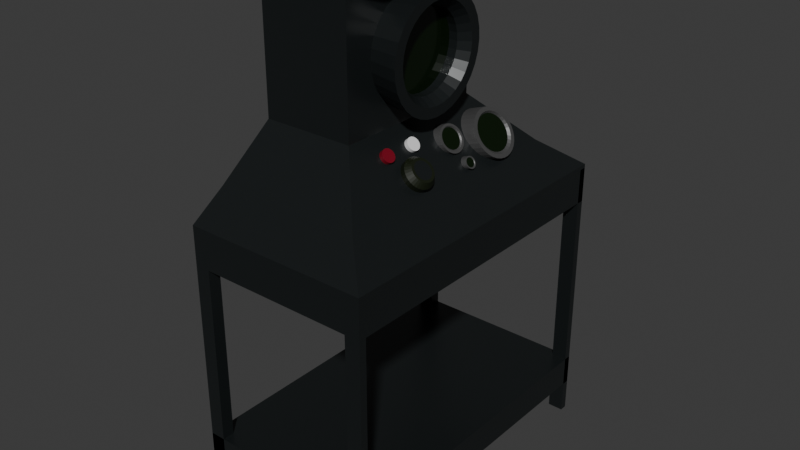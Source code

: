 # Source: monitor.blend  (saved by Blender 4.5.88; exported with 4.5.12 LTS)
import bpy
from mathutils import Matrix  # noqa: F401  (used for matrix-valued properties, if any)

bpy.ops.wm.read_factory_settings(use_empty=True)
scene = bpy.context.scene
scene.name = 'Scene'

# ---- collections
col_collection = bpy.data.collections.new('Collection'); scene.collection.children.link(col_collection)

# ---- materials (node trees are filled in below, after node groups)
mat_cabniet = bpy.data.materials.new('cabniet')
mat_material_004 = bpy.data.materials.new('Material.004')
mat_button = bpy.data.materials.new('button')
mat_white_again = bpy.data.materials.new('white again')
mat_black_screen = bpy.data.materials.new('black screen')
mat_material = bpy.data.materials.new('Material')
mat_grey = bpy.data.materials.new('grey')

# ---- material node trees
mat_cabniet.use_nodes = True; mat_cabniet.node_tree.nodes.clear()
_N = mat_cabniet.node_tree.nodes; _L = mat_cabniet.node_tree.links
n0 = _N.new('ShaderNodeBsdfPrincipled'); n0.name = 'Principled BSDF'; n0.location = (-200, 100)
n0.inputs[0].default_value = (0.01205, 0.0149, 0.01545, 1.0)
n0.inputs[1].default_value = 0.1759
n0.inputs[2].default_value = 0.3333
n1 = _N.new('ShaderNodeOutputMaterial'); n1.name = 'Material Output'; n1.location = (200, 100)
_L.new(n0.outputs[0], n1.inputs[0])
n1.is_active_output = True
mat_material_004.use_nodes = True; mat_material_004.node_tree.nodes.clear()
_N = mat_material_004.node_tree.nodes; _L = mat_material_004.node_tree.links
n0 = _N.new('ShaderNodeBsdfPrincipled'); n0.name = 'Principled BSDF'; n0.location = (-200, 100)
n0.inputs[0].default_value = (0.04653, 0.06992, 0.07652, 1.0)
n1 = _N.new('ShaderNodeOutputMaterial'); n1.name = 'Material Output'; n1.location = (200, 100)
_L.new(n0.outputs[0], n1.inputs[0])
n1.is_active_output = True
mat_button.use_nodes = True; mat_button.node_tree.nodes.clear()
_N = mat_button.node_tree.nodes; _L = mat_button.node_tree.links
n0 = _N.new('ShaderNodeBsdfPrincipled'); n0.name = 'Principled BSDF'; n0.location = (-200, 100)
n0.inputs[0].default_value = (0.1808, 0.0, 0.01111, 1.0)
n1 = _N.new('ShaderNodeOutputMaterial'); n1.name = 'Material Output'; n1.location = (200, 100)
_L.new(n0.outputs[0], n1.inputs[0])
n1.is_active_output = True
mat_white_again.use_nodes = True; mat_white_again.node_tree.nodes.clear()
_N = mat_white_again.node_tree.nodes; _L = mat_white_again.node_tree.links
n0 = _N.new('ShaderNodeBsdfPrincipled'); n0.name = 'Principled BSDF'; n0.location = (-200, 100)
n1 = _N.new('ShaderNodeOutputMaterial'); n1.name = 'Material Output'; n1.location = (200, 100)
_L.new(n0.outputs[0], n1.inputs[0])
n1.is_active_output = True
mat_black_screen.use_nodes = True; mat_black_screen.node_tree.nodes.clear()
_N = mat_black_screen.node_tree.nodes; _L = mat_black_screen.node_tree.links
n0 = _N.new('ShaderNodeBsdfPrincipled'); n0.name = 'Principled BSDF'; n0.location = (-200, 100)
n0.inputs[0].default_value = (0.004663, 0.01261, 0.003023, 1.0)
n0.inputs[1].default_value = 0.2315
n0.inputs[2].default_value = 0.09259
n1 = _N.new('ShaderNodeOutputMaterial'); n1.name = 'Material Output'; n1.location = (200, 100)
_L.new(n0.outputs[0], n1.inputs[0])
n1.is_active_output = True
mat_material.use_nodes = True; mat_material.node_tree.nodes.clear()
_N = mat_material.node_tree.nodes; _L = mat_material.node_tree.links
n0 = _N.new('ShaderNodeBsdfPrincipled'); n0.name = 'Principled BSDF'; n0.location = (-200, 100)
n0.inputs[0].default_value = (0.006373, 0.0101, 0.002304, 1.0)
n1 = _N.new('ShaderNodeOutputMaterial'); n1.name = 'Material Output'; n1.location = (200, 100)
_L.new(n0.outputs[0], n1.inputs[0])
n1.is_active_output = True
mat_grey.use_nodes = True; mat_grey.node_tree.nodes.clear()
_N = mat_grey.node_tree.nodes; _L = mat_grey.node_tree.links
n0 = _N.new('ShaderNodeBsdfPrincipled'); n0.name = 'Principled BSDF'; n0.location = (-200, 100)
n0.inputs[0].default_value = (0.1489, 0.1489, 0.1489, 1.0)
n0.inputs[1].default_value = 0.6944
n1 = _N.new('ShaderNodeOutputMaterial'); n1.name = 'Material Output'; n1.location = (200, 100)
_L.new(n0.outputs[0], n1.inputs[0])
n1.is_active_output = True

# ---- world
world_world = bpy.data.worlds.new('World'); scene.world = world_world
world_world.use_nodes = True; world_world.node_tree.nodes.clear()
_N = world_world.node_tree.nodes; _L = world_world.node_tree.links
n0 = _N.new('ShaderNodeOutputWorld'); n0.name = 'World Output'; n0.location = (200, 100)
n1 = _N.new('ShaderNodeBackground'); n1.name = 'Background'; n1.location = (-200, 100)
n1.inputs[0].default_value = (0.05088, 0.05088, 0.05088, 1.0)
_L.new(n1.outputs[0], n0.inputs[0])
n0.is_active_output = True
world_world.color = (0.05088, 0.05088, 0.05088)
world_world.sun_shadow_jitter_overblur = 0.0

# ---- meshes
me_cube_001 = bpy.data.meshes.new('Cube.001')
me_cube_001.from_pydata([(-0.9633, -0.7919, 0.1774), (-1.0, -1.0, 1.0), (-0.9633, 0.7919, 0.1774), (-1.0, 1.0, 1.939), (1.0, 1.0, 1.939), (0.7023, 0.6571, 0.331), (0.7023, -0.6571, 0.331), (1.0, -1.0, 1.0), (0.835, -1.0, 1.939), (1.0, -0.9542, 1.939), (0.8344, -0.9545, 1.939), (1.0, -0.9542, 8.5), (1.0, -1.0, 8.5), (0.835, -1.0, 8.5), (0.8344, -0.9545, 7.19), (-0.836, -1.0, 1.939), (-1.0, -0.9225, 1.939), (-0.8377, -0.9229, 1.939), (-0.836, -1.0, 8.509), (-1.0, -1.0, 8.509), (-1.0, -0.9225, 8.509), (-0.8377, -0.9229, 7.131), (-1.0, 0.9229, 1.0), (-0.836, 0.9229, 1.0), (-1.0, 1.0, 1.0), (-0.8377, 0.9999, 1.0), (-0.836, 0.9229, 7.131), (-1.0, 0.9229, 8.496), (-1.0, 1.0, 8.496), (-0.8377, 0.9999, 8.496), (1.0, 0.9541, 1.0), (0.835, 0.9541, 1.0), (1.0, 0.9999, 1.0), (0.8344, 0.9996, 1.0), (1.0, 0.9999, 8.5), (1.0, 0.9541, 8.5), (0.835, 0.9541, 8.5), (0.8344, 0.9996, 7.19), (-1.0, -1.0, 7.607), (-1.0, -1.0, 6.785), (-1.0, 1.0, 7.607), (-1.0, 1.0, 6.785), (1.0, -1.0, 7.607), (1.0, -1.0, 6.785), (1.0, 1.0, 7.607), (1.0, 1.0, 6.785), (-1.0, 1.0, 0.8897), (-1.0, -1.0, 0.8897), (0.9182, 0.7754, 0.7361), (0.9182, -0.7754, 0.7361), (-0.8579, 0.4936, -1.14), (-0.8579, -0.4936, -1.14), (0.1292, 0.4936, -1.14), (0.1292, -0.4936, -1.14), (-0.8579, 0.4936, -1.14), (-0.8579, -0.4936, -1.14), (0.1292, 0.4936, -1.14), (0.1292, -0.4936, -1.14), (-0.3851, 0.379, -4.973), (-0.3851, -0.4113, -4.973), (0.4053, 0.379, -4.973), (0.4053, -0.4113, -4.973), (-0.8579, 0.4936, -4.477), (-0.8579, -0.4936, -4.477), (0.1292, 0.4936, -4.477), (0.1292, -0.4936, -4.477), (-0.4857, -0.001734, -1.734), (0.4314, -0.004486, -1.623), (-0.4859, -0.05383, -1.76), (0.4312, -0.0597, -1.65), (-0.4858, -0.1038, -1.829), (0.4312, -0.1126, -1.723), (-0.4854, -0.1497, -1.939), (0.4317, -0.1613, -1.84), (-0.4847, -0.1897, -2.087), (0.4324, -0.2037, -1.996), (-0.4837, -0.2224, -2.265), (0.4335, -0.2384, -2.186), (-0.4825, -0.2465, -2.468), (0.4348, -0.2639, -2.401), (-0.4811, -0.261, -2.688), (0.4363, -0.2793, -2.633), (-0.4795, -0.2655, -2.915), (0.438, -0.284, -2.875), (-0.4779, -0.2596, -3.142), (0.4397, -0.2778, -3.115), (-0.4762, -0.2437, -3.36), (0.4415, -0.2609, -3.346), (-0.4746, -0.2184, -3.56), (0.4432, -0.2341, -3.558), (-0.4731, -0.1845, -3.734), (0.4448, -0.1982, -3.743), (-0.4718, -0.1436, -3.877), (0.4462, -0.1548, -3.894), (-0.4706, -0.097, -3.982), (0.4474, -0.1054, -4.005), (-0.4698, -0.04662, -4.045), (0.4483, -0.05206, -4.072), (-0.4692, 0.005615, -4.064), (0.4489, 0.003302, -4.092), (-0.469, 0.05771, -4.039), (0.4491, 0.05851, -4.065), (-0.4691, 0.1077, -3.969), (0.449, 0.1115, -3.992), (-0.4695, 0.1536, -3.859), (0.4486, 0.1601, -3.875), (-0.4702, 0.1936, -3.712), (0.4479, 0.2025, -3.718), (-0.4712, 0.2263, -3.533), (0.4468, 0.2372, -3.529), (-0.4724, 0.2504, -3.33), (0.4455, 0.2627, -3.314), (-0.4738, 0.2649, -3.111), (0.444, 0.2781, -3.082), (-0.4754, 0.2693, -2.883), (0.4423, 0.2828, -2.84), (-0.477, 0.2635, -2.656), (0.4406, 0.2766, -2.6), (-0.4787, 0.2476, -2.438), (0.4388, 0.2597, -2.369), (-0.4803, 0.2222, -2.238), (0.4371, 0.2329, -2.157), (-0.4818, 0.1884, -2.064), (0.4355, 0.197, -1.972), (-0.4832, 0.1474, -1.921), (0.4341, 0.1536, -1.821), (-0.4843, 0.1009, -1.817), (0.4329, 0.1043, -1.71), (-0.4851, 0.0505, -1.753), (0.432, 0.05087, -1.643), (0.4292, -0.07284, -1.381), (0.4295, -0.005352, -1.348), (0.4293, -0.1376, -1.471), (0.4298, -0.197, -1.614), (0.4307, -0.2489, -1.805), (0.432, -0.2913, -2.036), (0.4336, -0.3225, -2.299), (0.4354, -0.3413, -2.583), (0.4375, -0.347, -2.878), (0.4396, -0.3394, -3.172), (0.4418, -0.3188, -3.454), (0.4438, -0.286, -3.713), (0.4458, -0.2422, -3.939), (0.4475, -0.1891, -4.124), (0.449, -0.1288, -4.26), (0.4501, -0.06351, -4.342), (0.4508, 0.004169, -4.367), (0.4511, 0.07166, -4.334), (0.451, 0.1364, -4.244), (0.4505, 0.1958, -4.101), (0.4496, 0.2477, -3.91), (0.4483, 0.2901, -3.679), (0.4467, 0.3213, -3.416), (0.4448, 0.3401, -3.131), (0.4428, 0.3458, -2.837), (0.4407, 0.3382, -2.543), (0.4385, 0.3176, -2.261), (0.4364, 0.2848, -2.002), (0.4345, 0.241, -1.775), (0.4328, 0.1879, -1.591), (0.4313, 0.1276, -1.455), (0.4302, 0.06232, -1.373), (0.3236, -0.05018, -1.844), (0.3238, -0.003859, -1.822), (0.3236, -0.0946, -1.906), (0.324, -0.1354, -2.004), (0.3246, -0.171, -2.135), (0.3255, -0.2001, -2.294), (0.3266, -0.2215, -2.474), (0.3279, -0.2344, -2.669), (0.3293, -0.2384, -2.872), (0.3307, -0.2332, -3.074), (0.3322, -0.219, -3.267), (0.3336, -0.1965, -3.445), (0.335, -0.1664, -3.6), (0.3362, -0.13, -3.727), (0.3372, -0.08857, -3.82), (0.3379, -0.04377, -3.876), (0.3384, 0.002676, -3.893), (0.3386, 0.049, -3.871), (0.3386, 0.09342, -3.809), (0.3382, 0.1342, -3.711), (0.3376, 0.1699, -3.58), (0.3367, 0.1989, -3.421), (0.3356, 0.2203, -3.241), (0.3343, 0.2333, -3.046), (0.3329, 0.2372, -2.843), (0.3315, 0.232, -2.641), (0.33, 0.2178, -2.448), (0.3286, 0.1953, -2.27), (0.3272, 0.1652, -2.115), (0.326, 0.1288, -1.988), (0.325, 0.08738, -1.895), (0.3243, 0.04259, -1.839), (0.2317, -0.04993, -1.848), (0.232, -0.003606, -1.826), (0.2318, -0.09435, -1.91), (0.2322, -0.1352, -2.008), (0.2328, -0.1708, -2.139), (0.2337, -0.1999, -2.298), (0.2348, -0.2213, -2.478), (0.2361, -0.2342, -2.674), (0.2375, -0.2381, -2.876), (0.2389, -0.2329, -3.078), (0.2404, -0.2188, -3.271), (0.2418, -0.1962, -3.449), (0.2432, -0.1662, -3.604), (0.2444, -0.1297, -3.731), (0.2453, -0.08831, -3.824), (0.2461, -0.04352, -3.88), (0.2466, 0.002929, -3.898), (0.2468, 0.04925, -3.875), (0.2467, 0.09367, -3.813), (0.2464, 0.1345, -3.715), (0.2458, 0.1701, -3.584), (0.2449, 0.1992, -3.425), (0.2438, 0.2206, -3.245), (0.2425, 0.2335, -3.05), (0.2411, 0.2374, -2.847), (0.2397, 0.2322, -2.645), (0.2382, 0.2181, -2.452), (0.2367, 0.1956, -2.274), (0.2354, 0.1655, -2.119), (0.2342, 0.129, -1.992), (0.2332, 0.08764, -1.899), (0.2325, 0.04284, -1.843), (1.0, -1.0, 0.8897), (1.0, 1.0, 0.8897), (0.6205, -0.7919, 0.1774), (0.6205, 0.7919, 0.1774), (0.368, -0.1128, -0.649), (0.2617, -0.1095, -0.4195), (0.2617, -0.3111, -0.4195), (0.368, -0.3145, -0.649), (0.2608, -0.3191, -0.42), (0.3671, -0.3224, -0.6496), (0.2582, -0.3268, -0.4257), (0.3645, -0.3301, -0.6553), (0.2539, -0.334, -0.4363), (0.3603, -0.3373, -0.6659), (0.2483, -0.3403, -0.4515), (0.3546, -0.3437, -0.681), (0.2414, -0.3457, -0.4706), (0.3477, -0.349, -0.7002), (0.2335, -0.3497, -0.4929), (0.3399, -0.3531, -0.7225), (0.225, -0.3524, -0.5176), (0.3314, -0.3557, -0.7472), (0.2162, -0.3535, -0.5437), (0.3225, -0.3568, -0.7733), (0.2073, -0.353, -0.5702), (0.3137, -0.3564, -0.7998), (0.1989, -0.3511, -0.5961), (0.3052, -0.3544, -0.8257), (0.191, -0.3476, -0.6204), (0.2974, -0.351, -0.85), (0.1842, -0.3428, -0.6421), (0.2906, -0.3462, -0.8717), (0.1786, -0.3369, -0.6605), (0.285, -0.3402, -0.8901), (0.1745, -0.33, -0.6748), (0.2808, -0.3334, -0.9044), (0.1719, -0.3225, -0.6844), (0.2783, -0.3259, -0.914), (0.1711, -0.3146, -0.6891), (0.2775, -0.318, -0.9187), (0.172, -0.3066, -0.6886), (0.2784, -0.31, -0.9181), (0.1747, -0.2989, -0.6829), (0.281, -0.3023, -0.9125), (0.1789, -0.2917, -0.6722), (0.2852, -0.2951, -0.9018), (0.1846, -0.2854, -0.6571), (0.2909, -0.2887, -0.8867), (0.1914, -0.28, -0.638), (0.2978, -0.2834, -0.8675), (0.1993, -0.276, -0.6156), (0.3056, -0.2793, -0.8452), (0.2078, -0.2733, -0.5909), (0.3142, -0.2767, -0.8205), (0.2166, -0.2722, -0.5648), (0.323, -0.2756, -0.7944), (0.2255, -0.2727, -0.5383), (0.3318, -0.276, -0.7679), (0.234, -0.2746, -0.5124), (0.3403, -0.278, -0.742), (0.2418, -0.2781, -0.4882), (0.3481, -0.2814, -0.7177), (0.2486, -0.2829, -0.4664), (0.3549, -0.2862, -0.696), (0.2542, -0.2888, -0.448), (0.3605, -0.2922, -0.6776), (0.2583, -0.2957, -0.4338), (0.3647, -0.299, -0.6633), (0.2609, -0.3032, -0.4241), (0.3672, -0.3066, -0.6537), (0.2608, -0.1174, -0.42), (0.3671, -0.1208, -0.6496), (0.2582, -0.1252, -0.4257), (0.3645, -0.1285, -0.6553), (0.2539, -0.1323, -0.4363), (0.3603, -0.1357, -0.6659), (0.2483, -0.1387, -0.4515), (0.3546, -0.1421, -0.681), (0.2414, -0.144, -0.4706), (0.3477, -0.1474, -0.7002), (0.2335, -0.1481, -0.4929), (0.3399, -0.1515, -0.7225), (0.225, -0.1507, -0.5176), (0.3314, -0.1541, -0.7472), (0.2162, -0.1519, -0.5437), (0.3225, -0.1552, -0.7733), (0.2073, -0.1514, -0.5702), (0.3137, -0.1548, -0.7998), (0.1989, -0.1494, -0.5961), (0.3052, -0.1528, -0.8257), (0.191, -0.146, -0.6204), (0.2974, -0.1493, -0.85), (0.1842, -0.1412, -0.6421), (0.2906, -0.1446, -0.8717), (0.1786, -0.1353, -0.6605), (0.285, -0.1386, -0.8901), (0.1745, -0.1284, -0.6748), (0.2808, -0.1318, -0.9044), (0.1719, -0.1209, -0.6844), (0.2783, -0.1242, -0.914), (0.1711, -0.113, -0.6891), (0.2775, -0.1163, -0.9187), (0.172, -0.105, -0.6886), (0.2784, -0.1084, -0.9181), (0.1747, -0.0973, -0.6829), (0.281, -0.1007, -0.9125), (0.1789, -0.09011, -0.6722), (0.2852, -0.09347, -0.9018), (0.1846, -0.08373, -0.6571), (0.2909, -0.08709, -0.8867), (0.1914, -0.07841, -0.638), (0.2978, -0.08177, -0.8675), (0.1993, -0.07435, -0.6156), (0.3056, -0.07771, -0.8452), (0.2078, -0.07171, -0.5909), (0.3142, -0.07507, -0.8205), (0.2166, -0.07059, -0.5648), (0.323, -0.07395, -0.7944), (0.2255, -0.07103, -0.5383), (0.3318, -0.07439, -0.7679), (0.234, -0.07301, -0.5124), (0.3403, -0.07637, -0.742), (0.2418, -0.07646, -0.4882), (0.3481, -0.07982, -0.7177), (0.2486, -0.08125, -0.4664), (0.3549, -0.08461, -0.696), (0.2542, -0.08719, -0.448), (0.3605, -0.09055, -0.6776), (0.2583, -0.09405, -0.4338), (0.3647, -0.09741, -0.6633), (0.2609, -0.1016, -0.4241), (0.3672, -0.1049, -0.6537), (0.6373, -0.2016, -0.0408), (0.4419, -0.1691, 0.4326), (0.4414, -0.1879, 0.4347), (0.6366, -0.2204, -0.0411), (0.4364, -0.2064, 0.4256), (0.6316, -0.2389, -0.05307), (0.4271, -0.2239, 0.4057), (0.6225, -0.2561, -0.07626), (0.4138, -0.2396, 0.3756), (0.6096, -0.2716, -0.1098), (0.3971, -0.253, 0.3367), (0.5935, -0.2847, -0.1523), (0.3776, -0.2636, 0.2902), (0.5747, -0.2949, -0.2023), (0.356, -0.2709, 0.2382), (0.554, -0.3018, -0.2577), (0.3332, -0.2747, 0.1824), (0.5322, -0.3051, -0.3165), (0.31, -0.2748, 0.1252), (0.5101, -0.3048, -0.3763), (0.2874, -0.2713, 0.06865), (0.4886, -0.3008, -0.435), (0.2662, -0.2642, 0.01497), (0.4684, -0.2933, -0.4902), (0.2472, -0.2539, -0.03379), (0.4504, -0.2825, -0.5398), (0.2311, -0.2406, -0.07575), (0.4353, -0.269, -0.5819), (0.2187, -0.2251, -0.1093), (0.4236, -0.2531, -0.615), (0.2102, -0.2077, -0.1331), (0.4158, -0.2356, -0.6376), (0.2062, -0.1893, -0.1464), (0.4122, -0.2171, -0.649), (0.2067, -0.1704, -0.1485), (0.4129, -0.1982, -0.6487), (0.2117, -0.152, -0.1394), (0.4179, -0.1798, -0.6367), (0.221, -0.1345, -0.1194), (0.427, -0.1626, -0.6135), (0.2343, -0.1188, -0.08937), (0.4399, -0.1471, -0.58), (0.251, -0.1054, -0.05039), (0.456, -0.134, -0.5375), (0.2705, -0.09479, -0.00397), (0.4748, -0.1238, -0.4875), (0.2921, -0.08746, 0.0481), (0.4955, -0.1169, -0.4321), (0.3149, -0.08366, 0.1038), (0.5173, -0.1136, -0.3733), (0.3381, -0.08352, 0.1611), (0.5394, -0.1139, -0.3134), (0.3607, -0.08707, 0.2176), (0.561, -0.1179, -0.2548), (0.3819, -0.09415, 0.2713), (0.5811, -0.1254, -0.1996), (0.4009, -0.1045, 0.3201), (0.5991, -0.1362, -0.15), (0.417, -0.1177, 0.362), (0.6142, -0.1497, -0.1078), (0.4294, -0.1333, 0.3956), (0.6259, -0.1656, -0.07482), (0.4379, -0.1506, 0.4194), (0.6337, -0.1831, -0.05219), (0.5137, -0.1532, -0.5861), (0.5016, -0.163, -0.6181), (0.5381, -0.2785, -0.5092), (0.5543, -0.2815, -0.4651), (0.4919, -0.1746, -0.6433), (0.5709, -0.2817, -0.4201), (0.4851, -0.1876, -0.6607), (0.5873, -0.2792, -0.376), (0.4813, -0.2014, -0.6697), (0.6029, -0.274, -0.3343), (0.4808, -0.2156, -0.6699), (0.617, -0.2664, -0.2968), (0.4835, -0.2295, -0.6614), (0.6291, -0.2566, -0.2648), (0.4893, -0.2427, -0.6444), (0.6387, -0.2449, -0.2397), (0.4981, -0.2546, -0.6195), (0.6456, -0.232, -0.2223), (0.5095, -0.2648, -0.5879), (0.6494, -0.2181, -0.2133), (0.523, -0.2728, -0.5506), (0.6499, -0.204, -0.213), (0.5278, -0.1455, -0.5486), (0.5433, -0.1404, -0.507), (0.5597, -0.1378, -0.4628), (0.5763, -0.1381, -0.4178), (0.5925, -0.1411, -0.3738), (0.6076, -0.1467, -0.3323), (0.6212, -0.1548, -0.295), (0.6325, -0.165, -0.2634), (0.6413, -0.1769, -0.2386), (0.6472, -0.1901, -0.2216), (0.5251, -0.1657, -0.5541), (0.5157, -0.1734, -0.5789), (0.5442, -0.2632, -0.4942), (0.5568, -0.2656, -0.4599), (0.5082, -0.1824, -0.5985), (0.5697, -0.2658, -0.4249), (0.5028, -0.1925, -0.6121), (0.5824, -0.2638, -0.3905), (0.4999, -0.2033, -0.6191), (0.5945, -0.2598, -0.3581), (0.4995, -0.2143, -0.6193), (0.6055, -0.2538, -0.3289), (0.5016, -0.2251, -0.6126), (0.6149, -0.2462, -0.304), (0.5062, -0.2354, -0.5994), (0.6225, -0.2371, -0.2844), (0.513, -0.2446, -0.5801), (0.6278, -0.227, -0.2709), (0.5219, -0.2526, -0.5554), (0.6307, -0.2163, -0.2639), (0.5324, -0.2589, -0.5264), (0.6311, -0.2053, -0.2637), (0.5361, -0.1598, -0.5249), (0.5482, -0.1557, -0.4925), (0.561, -0.1538, -0.4581), (0.5739, -0.154, -0.4231), (0.5865, -0.1563, -0.3888), (0.5983, -0.1607, -0.3565), (0.6088, -0.167, -0.3275), (0.6176, -0.1749, -0.3029), (0.6245, -0.1842, -0.2836), (0.629, -0.1944, -0.2703), (0.4873, -0.1641, -0.4912), (0.4779, -0.1718, -0.5161), (0.5064, -0.2616, -0.4313), (0.519, -0.264, -0.397), (0.4704, -0.1808, -0.5356), (0.5319, -0.2642, -0.362), (0.4651, -0.1909, -0.5492), (0.5446, -0.2622, -0.3276), (0.4621, -0.2017, -0.5562), (0.5567, -0.2582, -0.2952), (0.4617, -0.2127, -0.5564), (0.5677, -0.2522, -0.266), (0.4638, -0.2235, -0.5497), (0.5771, -0.2446, -0.2411), (0.4684, -0.2338, -0.5365), (0.5847, -0.2355, -0.2215), (0.4752, -0.243, -0.5172), (0.59, -0.2254, -0.208), (0.4841, -0.251, -0.4926), (0.5929, -0.2147, -0.201), (0.4946, -0.2572, -0.4635), (0.5933, -0.2037, -0.2008), (0.4983, -0.1582, -0.462), (0.5104, -0.1541, -0.4296), (0.5232, -0.1522, -0.3952), (0.5361, -0.1524, -0.3602), (0.5487, -0.1547, -0.3259), (0.5605, -0.1591, -0.2936), (0.571, -0.1654, -0.2646), (0.5798, -0.1733, -0.24), (0.5867, -0.1826, -0.2207), (0.5912, -0.1928, -0.2074), (0.4776, 0.1453, -0.3441), (0.478, 0.1593, -0.3456), (0.4746, 0.1315, -0.3524), (0.4692, 0.1185, -0.3704), (0.4614, 0.1068, -0.3973), (0.4517, 0.09672, -0.4321), (0.4403, 0.08879, -0.4735), (0.4278, 0.08327, -0.5198), (0.4147, 0.08036, -0.5693), (0.4013, 0.08019, -0.6201), (0.3883, 0.08276, -0.6702), (0.3761, 0.08796, -0.7178), (0.3652, 0.0956, -0.7609), (0.356, 0.1054, -0.7979), (0.3489, 0.1169, -0.8275), (0.3442, 0.1298, -0.8484), (0.342, 0.1435, -0.8598), (0.3424, 0.1575, -0.8614), (0.3454, 0.1713, -0.853), (0.3508, 0.1843, -0.8351), (0.3586, 0.1961, -0.8081), (0.3683, 0.2061, -0.7733), (0.3797, 0.214, -0.732), (0.3922, 0.2196, -0.6857), (0.4053, 0.2225, -0.6361), (0.4187, 0.2226, -0.5854), (0.4317, 0.2201, -0.5352), (0.4439, 0.2149, -0.4877), (0.4548, 0.2072, -0.4446), (0.464, 0.1974, -0.4075), (0.4711, 0.1859, -0.378), (0.4758, 0.173, -0.3571), (0.4908, 0.1441, -0.2939), (0.4912, 0.1608, -0.2958), (0.4872, 0.1276, -0.3039), (0.4806, 0.1121, -0.3253), (0.4714, 0.09808, -0.3575), (0.4598, 0.08611, -0.399), (0.4462, 0.07664, -0.4484), (0.4313, 0.07004, -0.5037), (0.4156, 0.06658, -0.5628), (0.3996, 0.06637, -0.6235), (0.3841, 0.06943, -0.6833), (0.3695, 0.07565, -0.7401), (0.3565, 0.08477, -0.7916), (0.3456, 0.09646, -0.8358), (0.3371, 0.1103, -0.8711), (0.3314, 0.1256, -0.896), (0.3288, 0.142, -0.9097), (0.3292, 0.1587, -0.9116), (0.3328, 0.1752, -0.9016), (0.3394, 0.1907, -0.8801), (0.3486, 0.2048, -0.848), (0.3602, 0.2167, -0.8065), (0.3738, 0.2262, -0.7571), (0.3887, 0.2328, -0.7018), (0.4044, 0.2363, -0.6426), (0.4204, 0.2365, -0.582), (0.4359, 0.2334, -0.5221), (0.4505, 0.2272, -0.4654), (0.4635, 0.2181, -0.4139), (0.4745, 0.2064, -0.3697), (0.4829, 0.1926, -0.3344), (0.4886, 0.1772, -0.3094), (0.369, 0.139, -0.1915), (0.3694, 0.1558, -0.1934), (0.3654, 0.1226, -0.2015), (0.3588, 0.107, -0.2229), (0.3496, 0.09302, -0.2551), (0.338, 0.08104, -0.2966), (0.3244, 0.07157, -0.346), (0.3095, 0.06498, -0.4013), (0.2938, 0.06151, -0.4604), (0.2778, 0.0613, -0.5211), (0.2623, 0.06437, -0.5809), (0.2477, 0.07058, -0.6377), (0.2347, 0.0797, -0.6892), (0.2238, 0.09139, -0.7334), (0.2153, 0.1052, -0.7687), (0.2096, 0.1206, -0.7936), (0.207, 0.1369, -0.8073), (0.2074, 0.1537, -0.8092), (0.211, 0.1701, -0.7992), (0.2176, 0.1857, -0.7777), (0.2268, 0.1997, -0.7456), (0.2384, 0.2117, -0.7041), (0.252, 0.2211, -0.6547), (0.2669, 0.2277, -0.5994), (0.2826, 0.2312, -0.5402), (0.2986, 0.2314, -0.4796), (0.3141, 0.2283, -0.4197), (0.3287, 0.2221, -0.363), (0.3417, 0.213, -0.3115), (0.3526, 0.2013, -0.2673), (0.3611, 0.1875, -0.232), (0.3668, 0.1721, -0.2071), (0.4574, 0.1473, -0.3592), (0.4577, 0.1599, -0.3606), (0.4547, 0.135, -0.3667), (0.4498, 0.1233, -0.3828), (0.4428, 0.1128, -0.407), (0.4341, 0.1038, -0.4382), (0.4239, 0.09664, -0.4753), (0.4127, 0.09168, -0.5169), (0.4009, 0.08908, -0.5613), (0.3889, 0.08892, -0.6069), (0.3772, 0.09122, -0.6519), (0.3663, 0.09589, -0.6945), (0.3565, 0.1027, -0.7332), (0.3483, 0.1115, -0.7664), (0.3419, 0.1219, -0.7929), (0.3376, 0.1335, -0.8117), (0.3357, 0.1458, -0.822), (0.336, 0.1583, -0.8234), (0.3387, 0.1707, -0.8159), (0.3436, 0.1824, -0.7998), (0.3506, 0.1929, -0.7756), (0.3593, 0.2019, -0.7444), (0.3695, 0.209, -0.7073), (0.3807, 0.214, -0.6657), (0.3925, 0.2166, -0.6213), (0.4045, 0.2167, -0.5757), (0.4162, 0.2144, -0.5307), (0.4271, 0.2098, -0.4881), (0.4369, 0.2029, -0.4494), (0.4451, 0.1941, -0.4162), (0.4515, 0.1838, -0.3897), (0.4558, 0.1722, -0.3709), (0.6648, 0.4255, 0.002349), (0.6655, 0.4503, -0.0004545), (0.6594, 0.401, -0.01249), (0.6497, 0.3779, -0.04439), (0.636, 0.3571, -0.09213), (0.6187, 0.3393, -0.1539), (0.5986, 0.3252, -0.2273), (0.5764, 0.3154, -0.3095), (0.553, 0.3103, -0.3973), (0.5293, 0.31, -0.4874), (0.5062, 0.3145, -0.5764), (0.4846, 0.3237, -0.6607), (0.4652, 0.3373, -0.7372), (0.449, 0.3547, -0.803), (0.4364, 0.3752, -0.8554), (0.428, 0.398, -0.8924), (0.424, 0.4223, -0.9128), (0.4248, 0.4472, -0.9156), (0.4301, 0.4717, -0.9007), (0.4398, 0.4947, -0.8688), (0.4536, 0.5156, -0.8211), (0.4708, 0.5334, -0.7593), (0.4909, 0.5475, -0.686), (0.5131, 0.5573, -0.6038), (0.5365, 0.5624, -0.5159), (0.5602, 0.5627, -0.4258), (0.5833, 0.5582, -0.3368), (0.6049, 0.5489, -0.2525), (0.6243, 0.5354, -0.176), (0.6405, 0.518, -0.1103), (0.6531, 0.4975, -0.05787), (0.6615, 0.4747, -0.02079), (0.688, 0.4234, 0.09141), (0.6889, 0.453, 0.08806), (0.6817, 0.3942, 0.0737), (0.6701, 0.3666, 0.0356), (0.6537, 0.3417, -0.0214), (0.633, 0.3204, -0.09514), (0.609, 0.3036, -0.1828), (0.5826, 0.2919, -0.2809), (0.5546, 0.2858, -0.3858), (0.5263, 0.2854, -0.4934), (0.4987, 0.2909, -0.5996), (0.4729, 0.3019, -0.7003), (0.4498, 0.3181, -0.7917), (0.4304, 0.3388, -0.8702), (0.4154, 0.3633, -0.9327), (0.4053, 0.3906, -0.977), (0.4006, 0.4196, -1.001), (0.4015, 0.4493, -1.005), (0.4078, 0.4785, -0.9869), (0.4194, 0.5061, -0.9488), (0.4359, 0.531, -0.8918), (0.4565, 0.5522, -0.8181), (0.4805, 0.569, -0.7305), (0.5069, 0.5807, -0.6323), (0.5349, 0.5869, -0.5274), (0.5632, 0.5872, -0.4198), (0.5908, 0.5818, -0.3136), (0.6166, 0.5708, -0.2129), (0.6397, 0.5546, -0.1215), (0.6591, 0.5339, -0.04307), (0.6741, 0.5094, 0.0195), (0.6842, 0.4821, 0.06378), (0.4719, 0.4144, 0.2731), (0.4728, 0.4441, 0.2697), (0.4656, 0.3852, 0.2554), (0.454, 0.3576, 0.2173), (0.4375, 0.3327, 0.1603), (0.4169, 0.3115, 0.08654), (0.3929, 0.2947, -0.001088), (0.3664, 0.283, -0.09924), (0.3385, 0.2768, -0.2041), (0.3102, 0.2764, -0.3118), (0.2826, 0.2819, -0.418), (0.2568, 0.2929, -0.5187), (0.2337, 0.3091, -0.61), (0.2143, 0.3298, -0.6885), (0.1993, 0.3543, -0.7511), (0.1892, 0.3816, -0.7953), (0.1845, 0.4106, -0.8196), (0.1853, 0.4403, -0.823), (0.1917, 0.4695, -0.8053), (0.2033, 0.4971, -0.7672), (0.2197, 0.522, -0.7102), (0.2403, 0.5432, -0.6364), (0.2644, 0.56, -0.5488), (0.2908, 0.5717, -0.4506), (0.3188, 0.5779, -0.3457), (0.3471, 0.5783, -0.2381), (0.3747, 0.5728, -0.1319), (0.4005, 0.5618, -0.03121), (0.4236, 0.5456, 0.06013), (0.443, 0.5249, 0.1386), (0.458, 0.5004, 0.2012), (0.4681, 0.4731, 0.2455), (0.6288, 0.4291, -0.0245), (0.6295, 0.4514, -0.02702), (0.624, 0.4072, -0.03781), (0.6153, 0.3864, -0.06644), (0.603, 0.3677, -0.1093), (0.5875, 0.3518, -0.1647), (0.5694, 0.3391, -0.2305), (0.5496, 0.3303, -0.3043), (0.5286, 0.3257, -0.3831), (0.5073, 0.3254, -0.464), (0.4866, 0.3295, -0.5438), (0.4671, 0.3378, -0.6195), (0.4498, 0.35, -0.6881), (0.4352, 0.3656, -0.7471), (0.4239, 0.384, -0.7941), (0.4164, 0.4045, -0.8274), (0.4128, 0.4263, -0.8456), (0.4135, 0.4486, -0.8481), (0.4182, 0.4705, -0.8348), (0.427, 0.4913, -0.8062), (0.4393, 0.51, -0.7634), (0.4548, 0.5259, -0.708), (0.4728, 0.5386, -0.6421), (0.4927, 0.5474, -0.5684), (0.5137, 0.552, -0.4895), (0.535, 0.5522, -0.4087), (0.5557, 0.5482, -0.3288), (0.5751, 0.5399, -0.2532), (0.5925, 0.5277, -0.1845), (0.6071, 0.5121, -0.1256), (0.6184, 0.4937, -0.07854), (0.6259, 0.4732, -0.04526), (0.625, 0.1777, 0.03344), (0.6252, 0.1838, 0.03276), (0.6237, 0.1718, 0.02983), (0.6213, 0.1662, 0.02207), (0.618, 0.1611, 0.01046), (0.6138, 0.1568, -0.004561), (0.6089, 0.1533, -0.02241), (0.6035, 0.151, -0.04241), (0.5978, 0.1497, -0.06378), (0.592, 0.1496, -0.0857), (0.5864, 0.1507, -0.1073), (0.5812, 0.153, -0.1279), (0.5765, 0.1563, -0.1465), (0.5725, 0.1605, -0.1624), (0.5694, 0.1655, -0.1752), (0.5674, 0.171, -0.1842), (0.5664, 0.177, -0.1892), (0.5666, 0.183, -0.1898), (0.5679, 0.189, -0.1862), (0.5703, 0.1946, -0.1785), (0.5736, 0.1996, -0.1669), (0.5778, 0.204, -0.1518), (0.5827, 0.2074, -0.134), (0.5881, 0.2098, -0.114), (0.5938, 0.211, -0.09262), (0.5995, 0.2111, -0.0707), (0.6052, 0.21, -0.04906), (0.6104, 0.2078, -0.02855), (0.6151, 0.2045, -0.00994), (0.6191, 0.2002, 0.006045), (0.6221, 0.1952, 0.01879), (0.6242, 0.1897, 0.02781), (0.6306, 0.1772, 0.0551), (0.6309, 0.1844, 0.05429), (0.6291, 0.1701, 0.0508), (0.6263, 0.1634, 0.04153), (0.6223, 0.1573, 0.02766), (0.6173, 0.1522, 0.009728), (0.6114, 0.1481, -0.01159), (0.605, 0.1452, -0.03546), (0.5982, 0.1438, -0.06098), (0.5913, 0.1437, -0.08716), (0.5846, 0.145, -0.113), (0.5783, 0.1477, -0.1375), (0.5727, 0.1516, -0.1597), (0.568, 0.1566, -0.1788), (0.5643, 0.1626, -0.194), (0.5619, 0.1692, -0.2048), (0.5607, 0.1763, -0.2107), (0.5609, 0.1835, -0.2115), (0.5625, 0.1906, -0.2072), (0.5653, 0.1973, -0.1979), (0.5693, 0.2034, -0.1841), (0.5743, 0.2086, -0.1661), (0.5802, 0.2126, -0.1448), (0.5866, 0.2155, -0.1209), (0.5934, 0.217, -0.09542), (0.6003, 0.2171, -0.06924), (0.607, 0.2158, -0.04341), (0.6133, 0.2131, -0.01891), (0.6189, 0.2091, 0.003306), (0.6236, 0.2041, 0.02239), (0.6273, 0.1981, 0.03761), (0.6297, 0.1915, 0.04838), (0.5781, 0.175, 0.0993), (0.5783, 0.1822, 0.09848), (0.5765, 0.1679, 0.09499), (0.5737, 0.1612, 0.08572), (0.5697, 0.1552, 0.07185), (0.5647, 0.15, 0.05392), (0.5589, 0.1459, 0.0326), (0.5524, 0.1431, 0.008731), (0.5456, 0.1416, -0.01679), (0.5387, 0.1415, -0.04296), (0.532, 0.1428, -0.0688), (0.5257, 0.1455, -0.0933), (0.5201, 0.1494, -0.1155), (0.5154, 0.1545, -0.1346), (0.5117, 0.1604, -0.1498), (0.5093, 0.1671, -0.1606), (0.5082, 0.1741, -0.1665), (0.5084, 0.1813, -0.1673), (0.5099, 0.1884, -0.163), (0.5127, 0.1951, -0.1537), (0.5167, 0.2012, -0.1399), (0.5217, 0.2064, -0.1219), (0.5276, 0.2105, -0.1006), (0.534, 0.2133, -0.07675), (0.5408, 0.2148, -0.05123), (0.5477, 0.2149, -0.02505), (0.5544, 0.2136, 0.0007808), (0.5607, 0.2109, 0.02528), (0.5663, 0.2069, 0.0475), (0.571, 0.2019, 0.06658), (0.5747, 0.196, 0.0818), (0.5771, 0.1893, 0.09258), (0.6162, 0.1786, 0.02691), (0.6164, 0.184, 0.0263), (0.6151, 0.1733, 0.02367), (0.613, 0.1682, 0.01671), (0.61, 0.1637, 0.006288), (0.6062, 0.1598, -0.00719), (0.6018, 0.1567, -0.02321), (0.597, 0.1546, -0.04115), (0.5919, 0.1535, -0.06032), (0.5867, 0.1534, -0.07999), (0.5816, 0.1544, -0.09941), (0.5769, 0.1564, -0.1178), (0.5727, 0.1594, -0.1345), (0.5691, 0.1632, -0.1489), (0.5664, 0.1676, -0.1603), (0.5646, 0.1726, -0.1684), (0.5637, 0.1779, -0.1728), (0.5639, 0.1834, -0.1734), (0.565, 0.1887, -0.1702), (0.5671, 0.1937, -0.1632), (0.5701, 0.1983, -0.1528), (0.5739, 0.2022, -0.1393), (0.5783, 0.2052, -0.1233), (0.5831, 0.2074, -0.1054), (0.5882, 0.2085, -0.08621), (0.5934, 0.2086, -0.06653), (0.5985, 0.2076, -0.04712), (0.6032, 0.2056, -0.02871), (0.6074, 0.2026, -0.01202), (0.611, 0.1988, 0.002327), (0.6137, 0.1943, 0.01377), (0.6155, 0.1893, 0.02186)], [], [(47, 1, 16, 3, 46), (46, 3, 4, 227), (226, 7, 8, 15, 1, 47), (0, 2, 50, 51), (4, 3, 16, 17, 15, 8, 10, 9), (226, 227, 4, 9, 7), (11, 14, 13, 12), (7, 9, 11, 12), (10, 8, 13, 14), (8, 7, 12, 13), (9, 10, 14, 11), (18, 21, 20, 19), (15, 17, 21, 18), (16, 1, 19, 20), (1, 15, 18, 19), (17, 16, 20, 21), (23, 25, 29, 26), (24, 22, 27, 28), (22, 23, 26, 27), (25, 24, 28, 29), (30, 32, 34, 35), (33, 31, 36, 37), (31, 30, 35, 36), (32, 33, 37, 34), (38, 39, 41, 40), (40, 41, 45, 44), (44, 45, 43, 42), (42, 43, 39, 38), (40, 44, 42, 38), (45, 41, 39, 43), (2, 0, 47, 46), (229, 2, 46, 227), (0, 228, 226, 47), (53, 51, 55, 57), (228, 0, 51, 53), (2, 229, 52, 50), (229, 228, 53, 52), (56, 57, 65, 64), (50, 52, 56, 54), (52, 53, 57, 56), (51, 50, 54, 55), (58, 60, 61, 59), (55, 54, 62, 63), (57, 55, 63, 65), (54, 56, 64, 62), (58, 59, 63, 62), (60, 58, 62, 64), (61, 60, 64, 65), (59, 61, 65, 63), (66, 131, 130, 68), (68, 130, 132, 70), (70, 132, 133, 72), (72, 133, 134, 74), (74, 134, 135, 76), (76, 135, 136, 78), (78, 136, 137, 80), (80, 137, 138, 82), (82, 138, 139, 84), (84, 139, 140, 86), (86, 140, 141, 88), (88, 141, 142, 90), (90, 142, 143, 92), (92, 143, 144, 94), (94, 144, 145, 96), (96, 145, 146, 98), (98, 146, 147, 100), (100, 147, 148, 102), (102, 148, 149, 104), (104, 149, 150, 106), (106, 150, 151, 108), (108, 151, 152, 110), (110, 152, 153, 112), (112, 153, 154, 114), (114, 154, 155, 116), (116, 155, 156, 118), (118, 156, 157, 120), (120, 157, 158, 122), (122, 158, 159, 124), (124, 159, 160, 126), (77, 75, 166, 167), (126, 160, 161, 128), (128, 161, 131, 66), (66, 68, 70, 72, 74, 76, 78, 80, 82, 84, 86, 88, 90, 92, 94, 96, 98, 100, 102, 104, 106, 108, 110, 112, 114, 116, 118, 120, 122, 124, 126, 128), (67, 69, 130, 131), (69, 71, 132, 130), (71, 73, 133, 132), (73, 75, 134, 133), (75, 77, 135, 134), (77, 79, 136, 135), (79, 81, 137, 136), (81, 83, 138, 137), (83, 85, 139, 138), (85, 87, 140, 139), (87, 89, 141, 140), (89, 91, 142, 141), (91, 93, 143, 142), (93, 95, 144, 143), (95, 97, 145, 144), (97, 99, 146, 145), (99, 101, 147, 146), (101, 103, 148, 147), (103, 105, 149, 148), (105, 107, 150, 149), (107, 109, 151, 150), (109, 111, 152, 151), (111, 113, 153, 152), (113, 115, 154, 153), (115, 117, 155, 154), (117, 119, 156, 155), (119, 121, 157, 156), (121, 123, 158, 157), (123, 125, 159, 158), (125, 127, 160, 159), (127, 129, 161, 160), (129, 67, 131, 161), (189, 188, 220, 221), (67, 129, 193, 163), (105, 103, 180, 181), (79, 77, 167, 168), (107, 105, 181, 182), (81, 79, 168, 169), (109, 107, 182, 183), (83, 81, 169, 170), (111, 109, 183, 184), (85, 83, 170, 171), (113, 111, 184, 185), (87, 85, 171, 172), (115, 113, 185, 186), (89, 87, 172, 173), (117, 115, 186, 187), (91, 89, 173, 174), (119, 117, 187, 188), (93, 91, 174, 175), (121, 119, 188, 189), (95, 93, 175, 176), (69, 67, 163, 162), (123, 121, 189, 190), (97, 95, 176, 177), (71, 69, 162, 164), (125, 123, 190, 191), (99, 97, 177, 178), (73, 71, 164, 165), (127, 125, 191, 192), (101, 99, 178, 179), (75, 73, 165, 166), (129, 127, 192, 193), (103, 101, 179, 180), (194, 195, 225, 224, 223, 222, 221, 220, 219, 218, 217, 216, 215, 214, 213, 212, 211, 210, 209, 208, 207, 206, 205, 204, 203, 202, 201, 200, 199, 198, 197, 196), (176, 175, 207, 208), (162, 163, 195, 194), (190, 189, 221, 222), (177, 176, 208, 209), (164, 162, 194, 196), (191, 190, 222, 223), (178, 177, 209, 210), (165, 164, 196, 197), (192, 191, 223, 224), (179, 178, 210, 211), (166, 165, 197, 198), (193, 192, 224, 225), (180, 179, 211, 212), (167, 166, 198, 199), (163, 193, 225, 195), (181, 180, 212, 213), (168, 167, 199, 200), (182, 181, 213, 214), (169, 168, 200, 201), (183, 182, 214, 215), (170, 169, 201, 202), (184, 183, 215, 216), (171, 170, 202, 203), (185, 184, 216, 217), (172, 171, 203, 204), (186, 185, 217, 218), (173, 172, 204, 205), (187, 186, 218, 219), (174, 173, 205, 206), (188, 187, 219, 220), (175, 174, 206, 207), (49, 48, 227, 226), (5, 6, 228, 229), (48, 5, 229, 227), (6, 49, 226, 228), (48, 49, 6, 5), (297, 230, 357, 355, 353, 351, 349, 347, 345, 343, 341, 339, 337, 335, 333, 331, 329, 327, 325, 323, 321, 319, 317, 315, 313, 311, 309, 307, 305, 303, 301, 299), (232, 233, 235, 234), (352, 353, 355, 354), (234, 235, 237, 236), (350, 351, 353, 352), (236, 237, 239, 238), (348, 349, 351, 350), (238, 239, 241, 240), (346, 347, 349, 348), (240, 241, 243, 242), (344, 345, 347, 346), (242, 243, 245, 244), (342, 343, 345, 344), (244, 245, 247, 246), (340, 341, 343, 342), (246, 247, 249, 248), (338, 339, 341, 340), (248, 249, 251, 250), (336, 337, 339, 338), (250, 251, 253, 252), (334, 335, 337, 336), (252, 253, 255, 254), (332, 333, 335, 334), (254, 255, 257, 256), (330, 331, 333, 332), (256, 257, 259, 258), (328, 329, 331, 330), (258, 259, 261, 260), (326, 327, 329, 328), (260, 261, 263, 262), (324, 325, 327, 326), (262, 263, 265, 264), (322, 323, 325, 324), (264, 265, 267, 266), (320, 321, 323, 322), (266, 267, 269, 268), (318, 319, 321, 320), (268, 269, 271, 270), (316, 317, 319, 318), (270, 271, 273, 272), (314, 315, 317, 316), (272, 273, 275, 274), (312, 313, 315, 314), (274, 275, 277, 276), (310, 311, 313, 312), (276, 277, 279, 278), (308, 309, 311, 310), (278, 279, 281, 280), (306, 307, 309, 308), (280, 281, 283, 282), (304, 305, 307, 306), (282, 283, 285, 284), (302, 303, 305, 304), (284, 285, 287, 286), (300, 301, 303, 302), (286, 287, 289, 288), (231, 296, 298, 300, 302, 304, 306, 308, 310, 312, 314, 316, 318, 320, 322, 324, 326, 328, 330, 332, 334, 336, 338, 340, 342, 344, 346, 348, 350, 352, 354, 356), (298, 299, 301, 300), (288, 289, 291, 290), (356, 357, 230, 231), (296, 297, 299, 298), (290, 291, 293, 292), (235, 233, 295, 293, 291, 289, 287, 285, 283, 281, 279, 277, 275, 273, 271, 269, 267, 265, 263, 261, 259, 257, 255, 253, 251, 249, 247, 245, 243, 241, 239, 237), (231, 230, 297, 296), (292, 293, 295, 294), (354, 355, 357, 356), (294, 295, 233, 232), (232, 234, 236, 238, 240, 242, 244, 246, 248, 250, 252, 254, 256, 258, 260, 262, 264, 266, 268, 270, 272, 274, 276, 278, 280, 282, 284, 286, 288, 290, 292, 294), (379, 377, 425, 424), (416, 417, 419, 418), (414, 415, 417, 416), (412, 413, 415, 414), (410, 411, 413, 412), (408, 409, 411, 410), (406, 407, 409, 408), (404, 405, 407, 406), (402, 403, 405, 404), (400, 401, 403, 402), (398, 399, 401, 400), (396, 397, 399, 398), (394, 395, 397, 396), (392, 393, 395, 394), (390, 391, 393, 392), (388, 389, 391, 390), (386, 387, 389, 388), (384, 385, 387, 386), (382, 383, 385, 384), (380, 381, 383, 382), (378, 379, 381, 380), (376, 377, 379, 378), (374, 375, 377, 376), (372, 373, 375, 374), (370, 371, 373, 372), (368, 369, 371, 370), (366, 367, 369, 368), (364, 365, 367, 366), (362, 363, 365, 364), (420, 421, 358, 359), (360, 361, 363, 362), (359, 358, 361, 360), (418, 419, 421, 420), (438, 440, 472, 470), (391, 389, 434, 432), (417, 415, 450, 451), (395, 393, 430, 428), (365, 363, 439, 437), (409, 407, 446, 447), (361, 358, 443, 441), (399, 397, 426, 423), (369, 367, 435, 433), (381, 379, 424, 442), (419, 417, 451, 452), (373, 371, 431, 429), (385, 383, 440, 438), (411, 409, 447, 448), (377, 375, 427, 425), (389, 387, 436, 434), (403, 401, 422, 444), (421, 419, 452, 453), (393, 391, 432, 430), (363, 361, 441, 439), (413, 411, 448, 449), (397, 395, 428, 426), (367, 365, 437, 435), (405, 403, 444, 445), (401, 399, 423, 422), (358, 421, 453, 443), (371, 369, 433, 431), (383, 381, 442, 440), (415, 413, 449, 450), (375, 373, 429, 427), (387, 385, 438, 436), (407, 405, 445, 446), (473, 475, 507, 505), (425, 427, 459, 457), (453, 452, 484, 485), (439, 441, 473, 471), (426, 428, 460, 458), (443, 453, 485, 475), (440, 442, 474, 472), (427, 429, 461, 459), (441, 443, 475, 473), (428, 430, 462, 460), (442, 424, 456, 474), (429, 431, 463, 461), (444, 422, 454, 476), (430, 432, 464, 462), (445, 444, 476, 477), (431, 433, 465, 463), (446, 445, 477, 478), (432, 434, 466, 464), (447, 446, 478, 479), (433, 435, 467, 465), (448, 447, 479, 480), (434, 436, 468, 466), (449, 448, 480, 481), (435, 437, 469, 467), (422, 423, 455, 454), (450, 449, 481, 482), (436, 438, 470, 468), (424, 425, 457, 456), (451, 450, 482, 483), (437, 439, 471, 469), (423, 426, 458, 455), (452, 451, 483, 484), (454, 476, 477, 478, 479, 480, 481, 482, 483, 484, 485, 475, 473, 471, 469, 467, 465, 463, 461, 459, 457, 456, 474, 472, 470, 468, 466, 464, 462, 460, 458, 455), (460, 462, 494, 492), (474, 456, 488, 506), (461, 463, 495, 493), (476, 454, 486, 508), (462, 464, 496, 494), (477, 476, 508, 509), (463, 465, 497, 495), (478, 477, 509, 510), (464, 466, 498, 496), (479, 478, 510, 511), (465, 467, 499, 497), (480, 479, 511, 512), (466, 468, 500, 498), (481, 480, 512, 513), (467, 469, 501, 499), (454, 455, 487, 486), (482, 481, 513, 514), (468, 470, 502, 500), (456, 457, 489, 488), (483, 482, 514, 515), (469, 471, 503, 501), (455, 458, 490, 487), (484, 483, 515, 516), (470, 472, 504, 502), (457, 459, 491, 489), (485, 484, 516, 517), (471, 473, 505, 503), (458, 460, 492, 490), (475, 485, 517, 507), (472, 474, 506, 504), (459, 461, 493, 491), (520, 521, 617, 616), (575, 574, 606, 607), (521, 520, 552, 553), (548, 547, 579, 580), (535, 534, 566, 567), (522, 521, 553, 554), (549, 548, 580, 581), (536, 535, 567, 568), (523, 522, 554, 555), (519, 549, 581, 551), (537, 536, 568, 569), (524, 523, 555, 556), (538, 537, 569, 570), (525, 524, 556, 557), (539, 538, 570, 571), (526, 525, 557, 558), (540, 539, 571, 572), (527, 526, 558, 559), (541, 540, 572, 573), (528, 527, 559, 560), (542, 541, 573, 574), (529, 528, 560, 561), (543, 542, 574, 575), (530, 529, 561, 562), (544, 543, 575, 576), (531, 530, 562, 563), (545, 544, 576, 577), (532, 531, 563, 564), (518, 519, 551, 550), (546, 545, 577, 578), (533, 532, 564, 565), (520, 518, 550, 552), (547, 546, 578, 579), (534, 533, 565, 566), (582, 583, 613, 612, 611, 610, 609, 608, 607, 606, 605, 604, 603, 602, 601, 600, 599, 598, 597, 596, 595, 594, 593, 592, 591, 590, 589, 588, 587, 586, 585, 584), (562, 561, 593, 594), (576, 575, 607, 608), (563, 562, 594, 595), (577, 576, 608, 609), (564, 563, 595, 596), (550, 551, 583, 582), (578, 577, 609, 610), (565, 564, 596, 597), (552, 550, 582, 584), (579, 578, 610, 611), (566, 565, 597, 598), (553, 552, 584, 585), (580, 579, 611, 612), (567, 566, 598, 599), (554, 553, 585, 586), (581, 580, 612, 613), (568, 567, 599, 600), (555, 554, 586, 587), (551, 581, 613, 583), (569, 568, 600, 601), (556, 555, 587, 588), (570, 569, 601, 602), (557, 556, 588, 589), (571, 570, 602, 603), (558, 557, 589, 590), (572, 571, 603, 604), (559, 558, 590, 591), (573, 572, 604, 605), (560, 559, 591, 592), (574, 573, 605, 606), (561, 560, 592, 593), (614, 616, 617, 618, 619, 620, 621, 622, 623, 624, 625, 626, 627, 628, 629, 630, 631, 632, 633, 634, 635, 636, 637, 638, 639, 640, 641, 642, 643, 644, 645, 615), (547, 548, 644, 643), (534, 535, 631, 630), (521, 522, 618, 617), (548, 549, 645, 644), (535, 536, 632, 631), (522, 523, 619, 618), (549, 519, 615, 645), (536, 537, 633, 632), (523, 524, 620, 619), (537, 538, 634, 633), (524, 525, 621, 620), (538, 539, 635, 634), (525, 526, 622, 621), (539, 540, 636, 635), (526, 527, 623, 622), (540, 541, 637, 636), (527, 528, 624, 623), (541, 542, 638, 637), (528, 529, 625, 624), (542, 543, 639, 638), (529, 530, 626, 625), (543, 544, 640, 639), (530, 531, 627, 626), (544, 545, 641, 640), (531, 532, 628, 627), (519, 518, 614, 615), (545, 546, 642, 641), (532, 533, 629, 628), (518, 520, 616, 614), (546, 547, 643, 642), (533, 534, 630, 629), (648, 649, 745, 744), (703, 702, 734, 735), (649, 648, 680, 681), (676, 675, 707, 708), (663, 662, 694, 695), (650, 649, 681, 682), (677, 676, 708, 709), (664, 663, 695, 696), (651, 650, 682, 683), (647, 677, 709, 679), (665, 664, 696, 697), (652, 651, 683, 684), (666, 665, 697, 698), (653, 652, 684, 685), (667, 666, 698, 699), (654, 653, 685, 686), (668, 667, 699, 700), (655, 654, 686, 687), (669, 668, 700, 701), (656, 655, 687, 688), (670, 669, 701, 702), (657, 656, 688, 689), (671, 670, 702, 703), (658, 657, 689, 690), (672, 671, 703, 704), (659, 658, 690, 691), (673, 672, 704, 705), (660, 659, 691, 692), (646, 647, 679, 678), (674, 673, 705, 706), (661, 660, 692, 693), (648, 646, 678, 680), (675, 674, 706, 707), (662, 661, 693, 694), (690, 689, 721, 722), (704, 703, 735, 736), (691, 690, 722, 723), (705, 704, 736, 737), (692, 691, 723, 724), (678, 679, 711, 710), (706, 705, 737, 738), (693, 692, 724, 725), (680, 678, 710, 712), (707, 706, 738, 739), (694, 693, 725, 726), (681, 680, 712, 713), (708, 707, 739, 740), (695, 694, 726, 727), (682, 681, 713, 714), (709, 708, 740, 741), (696, 695, 727, 728), (683, 682, 714, 715), (679, 709, 741, 711), (697, 696, 728, 729), (684, 683, 715, 716), (698, 697, 729, 730), (685, 684, 716, 717), (699, 698, 730, 731), (686, 685, 717, 718), (700, 699, 731, 732), (687, 686, 718, 719), (701, 700, 732, 733), (688, 687, 719, 720), (702, 701, 733, 734), (689, 688, 720, 721), (742, 744, 745, 746, 747, 748, 749, 750, 751, 752, 753, 754, 755, 756, 757, 758, 759, 760, 761, 762, 763, 764, 765, 766, 767, 768, 769, 770, 771, 772, 773, 743), (675, 676, 772, 771), (662, 663, 759, 758), (649, 650, 746, 745), (676, 677, 773, 772), (663, 664, 760, 759), (650, 651, 747, 746), (677, 647, 743, 773), (664, 665, 761, 760), (651, 652, 748, 747), (665, 666, 762, 761), (652, 653, 749, 748), (666, 667, 763, 762), (653, 654, 750, 749), (667, 668, 764, 763), (654, 655, 751, 750), (668, 669, 765, 764), (655, 656, 752, 751), (669, 670, 766, 765), (656, 657, 753, 752), (670, 671, 767, 766), (657, 658, 754, 753), (671, 672, 768, 767), (658, 659, 755, 754), (672, 673, 769, 768), (659, 660, 756, 755), (647, 646, 742, 743), (673, 674, 770, 769), (660, 661, 757, 756), (646, 648, 744, 742), (674, 675, 771, 770), (661, 662, 758, 757), (776, 777, 873, 872), (831, 830, 862, 863), (777, 776, 808, 809), (804, 803, 835, 836), (791, 790, 822, 823), (778, 777, 809, 810), (805, 804, 836, 837), (792, 791, 823, 824), (779, 778, 810, 811), (775, 805, 837, 807), (793, 792, 824, 825), (780, 779, 811, 812), (794, 793, 825, 826), (781, 780, 812, 813), (795, 794, 826, 827), (782, 781, 813, 814), (796, 795, 827, 828), (783, 782, 814, 815), (797, 796, 828, 829), (784, 783, 815, 816), (798, 797, 829, 830), (785, 784, 816, 817), (799, 798, 830, 831), (786, 785, 817, 818), (800, 799, 831, 832), (787, 786, 818, 819), (801, 800, 832, 833), (788, 787, 819, 820), (774, 775, 807, 806), (802, 801, 833, 834), (789, 788, 820, 821), (776, 774, 806, 808), (803, 802, 834, 835), (790, 789, 821, 822), (818, 817, 849, 850), (832, 831, 863, 864), (819, 818, 850, 851), (833, 832, 864, 865), (820, 819, 851, 852), (806, 807, 839, 838), (834, 833, 865, 866), (821, 820, 852, 853), (808, 806, 838, 840), (835, 834, 866, 867), (822, 821, 853, 854), (809, 808, 840, 841), (836, 835, 867, 868), (823, 822, 854, 855), (810, 809, 841, 842), (837, 836, 868, 869), (824, 823, 855, 856), (811, 810, 842, 843), (807, 837, 869, 839), (825, 824, 856, 857), (812, 811, 843, 844), (826, 825, 857, 858), (813, 812, 844, 845), (827, 826, 858, 859), (814, 813, 845, 846), (828, 827, 859, 860), (815, 814, 846, 847), (829, 828, 860, 861), (816, 815, 847, 848), (830, 829, 861, 862), (817, 816, 848, 849), (870, 872, 873, 874, 875, 876, 877, 878, 879, 880, 881, 882, 883, 884, 885, 886, 887, 888, 889, 890, 891, 892, 893, 894, 895, 896, 897, 898, 899, 900, 901, 871), (803, 804, 900, 899), (790, 791, 887, 886), (777, 778, 874, 873), (804, 805, 901, 900), (791, 792, 888, 887), (778, 779, 875, 874), (805, 775, 871, 901), (792, 793, 889, 888), (779, 780, 876, 875), (793, 794, 890, 889), (780, 781, 877, 876), (794, 795, 891, 890), (781, 782, 878, 877), (795, 796, 892, 891), (782, 783, 879, 878), (796, 797, 893, 892), (783, 784, 880, 879), (797, 798, 894, 893), (784, 785, 881, 880), (798, 799, 895, 894), (785, 786, 882, 881), (799, 800, 896, 895), (786, 787, 883, 882), (800, 801, 897, 896), (787, 788, 884, 883), (775, 774, 870, 871), (801, 802, 898, 897), (788, 789, 885, 884), (774, 776, 872, 870), (802, 803, 899, 898), (789, 790, 886, 885)])
me_cube_001.polygons.foreach_set('material_index', [0, 0, 0, 0, 0, 0, 0, 0, 0, 0, 0, 0, 0, 0, 0, 0, 0, 0, 0, 0, 0, 0, 0, 0, 0, 0, 0, 0, 0, 0, 0, 0, 0, 0, 0, 0, 0, 0, 0, 0, 0, 0, 0, 0, 0, 0, 0, 0, 0, 0, 0, 0, 0, 0, 0, 0, 0, 0, 0, 0, 0, 0, 0, 0, 0, 0, 0, 0, 0, 0, 0, 0, 0, 0, 0, 0, 0, 0, 0, 0, 0, 0, 0, 0, 0, 0, 0, 0, 0, 0, 0, 0, 0, 0, 0, 0, 0, 0, 0, 0, 0, 0, 0, 0, 0, 0, 0, 0, 0, 0, 0, 0, 0, 0, 0, 0, 0, 0, 0, 0, 0, 0, 0, 0, 0, 0, 0, 0, 0, 0, 0, 0, 0, 0, 0, 0, 0, 0, 0, 0, 0, 0, 0, 0, 0, 0, 0, 4, 0, 0, 0, 0, 0, 0, 0, 0, 0, 0, 0, 0, 0, 0, 0, 0, 0, 0, 0, 0, 0, 0, 0, 0, 0, 0, 0, 0, 0, 0, 0, 0, 0, 0, 0, 0, 3, 2, 3, 2, 3, 2, 3, 2, 3, 2, 3, 2, 3, 2, 3, 2, 3, 2, 3, 2, 3, 2, 3, 2, 3, 2, 3, 2, 3, 2, 3, 2, 3, 2, 3, 2, 3, 2, 3, 2, 3, 2, 3, 2, 3, 2, 3, 2, 3, 2, 3, 2, 3, 2, 3, 2, 2, 3, 2, 3, 3, 2, 2, 3, 2, 3, 2, 2, 5, 5, 5, 5, 5, 5, 5, 5, 5, 5, 5, 5, 5, 5, 5, 5, 5, 5, 5, 5, 5, 5, 5, 5, 5, 5, 5, 5, 5, 5, 5, 5, 5, 5, 5, 5, 5, 5, 5, 5, 5, 5, 5, 5, 5, 5, 5, 5, 5, 5, 5, 5, 5, 5, 5, 5, 5, 5, 5, 5, 5, 5, 5, 5, 5, 5, 5, 5, 5, 5, 5, 5, 5, 5, 5, 5, 5, 5, 5, 5, 5, 5, 5, 5, 5, 5, 5, 5, 5, 5, 5, 5, 5, 5, 5, 5, 5, 0, 5, 5, 5, 5, 5, 5, 5, 5, 5, 5, 5, 5, 5, 5, 5, 5, 5, 5, 5, 5, 5, 5, 5, 5, 5, 5, 5, 5, 5, 5, 5, 6, 6, 6, 6, 6, 6, 6, 6, 6, 6, 6, 6, 6, 6, 6, 6, 6, 6, 6, 6, 6, 6, 6, 6, 6, 6, 6, 6, 6, 6, 6, 6, 6, 6, 4, 6, 6, 6, 6, 6, 6, 6, 6, 6, 6, 6, 6, 6, 6, 6, 6, 6, 6, 6, 6, 6, 6, 6, 6, 6, 6, 6, 6, 6, 6, 6, 4, 6, 6, 6, 6, 6, 6, 6, 6, 6, 6, 6, 6, 6, 6, 6, 6, 6, 6, 6, 6, 6, 6, 6, 6, 6, 6, 6, 6, 6, 6, 6, 6, 6, 6, 6, 6, 6, 6, 6, 6, 6, 6, 6, 6, 6, 6, 6, 6, 6, 6, 6, 6, 6, 6, 6, 6, 6, 6, 6, 6, 6, 6, 6, 6, 6, 6, 6, 6, 6, 6, 6, 6, 6, 6, 6, 6, 6, 6, 6, 6, 6, 6, 6, 6, 6, 6, 6, 6, 6, 6, 6, 6, 6, 6, 6, 6, 4, 6, 6, 6, 6, 6, 6, 6, 6, 6, 6, 6, 6, 6, 6, 6, 6, 6, 6, 6, 6, 6, 6, 6, 6, 6, 6, 6, 6, 6, 6, 6, 6, 6, 6, 6, 6, 6, 6, 6, 6, 6, 6, 6, 6, 6, 6, 6, 6, 6, 6, 6, 6, 6, 6, 6, 6, 6, 6, 6, 6, 6, 6, 6, 6, 6, 6, 6, 6, 6, 6, 6, 6, 6, 6, 6, 6, 6, 6, 6, 6, 6, 6, 6, 6, 6, 6, 6, 6, 6, 6, 6, 6, 6, 6, 6, 6, 4, 6, 6, 6, 6, 6, 6, 6, 6, 6, 6, 6, 6, 6, 6, 6, 6, 6, 6, 6, 6, 6, 6, 6, 6, 6, 6, 6, 6, 6, 6, 6])
_uv = me_cube_001.uv_layers.new(name='UVMap')
_uv.uv.foreach_set('vector', [0.375, 0.0, 0.625, 0.0, 0.625, 0.009683, 0.625, 0.25, 0.375, 0.25, 0.375, 0.25, 0.625, 0.25, 0.625, 0.5, 0.375, 0.5, 0.375, 0.75, 0.625, 0.75, 0.625, 0.7706, 0.625, 0.9795, 0.625, 1.0, 0.375, 1.0, 0.151, 0.724, 0.151, 0.526, 0.151, 0.526, 0.151, 0.724, 0.625, 0.5, 0.875, 0.5, 0.875, 0.7403, 0.8547, 0.7404, 0.8545, 0.75, 0.6456, 0.75, 0.6457, 0.7443, 0.625, 0.7443, 0.375, 0.75, 0.375, 0.5, 0.625, 0.5, 0.625, 0.7443, 0.625, 0.75, 0.625, 0.7443, 0.6457, 0.7443, 0.6456, 0.75, 0.625, 0.75, 0.625, 0.75, 0.625, 0.7443, 0.625, 0.7443, 0.625, 0.75, 0.6457, 0.7443, 0.6456, 0.75, 0.6456, 0.75, 0.6457, 0.7443, 0.625, 0.7706, 0.625, 0.75, 0.625, 0.75, 0.625, 0.7706, 0.625, 0.7443, 0.6457, 0.7443, 0.6457, 0.7443, 0.625, 0.7443, 0.8545, 0.75, 0.8547, 0.7404, 0.875, 0.7403, 0.875, 0.75, 0.8545, 0.75, 0.8547, 0.7404, 0.8547, 0.7404, 0.8545, 0.75, 0.625, 0.009683, 0.625, 0.0, 0.625, 0.0, 0.625, 0.009683, 0.625, 1.0, 0.625, 0.9795, 0.625, 0.9795, 0.625, 1.0, 0.8547, 0.7404, 0.875, 0.7403, 0.875, 0.7403, 0.8547, 0.7404, 0.8545, 0.75, 0.8547, 0.7404, 0.8547, 0.7404, 0.8545, 0.75, 0.625, 0.009683, 0.625, 0.0, 0.625, 0.0, 0.625, 0.009683, 0.625, 1.0, 0.625, 0.9795, 0.625, 0.9795, 0.625, 1.0, 0.8547, 0.7404, 0.875, 0.7403, 0.875, 0.7403, 0.8547, 0.7404, 0.625, 0.75, 0.625, 0.7443, 0.625, 0.7443, 0.625, 0.75, 0.6457, 0.7443, 0.6456, 0.75, 0.6456, 0.75, 0.6457, 0.7443, 0.625, 0.7706, 0.625, 0.75, 0.625, 0.75, 0.625, 0.7706, 0.625, 0.7443, 0.6457, 0.7443, 0.6457, 0.7443, 0.625, 0.7443, 0.375, 0.0, 0.625, 0.0, 0.625, 0.25, 0.375, 0.25, 0.375, 0.25, 0.625, 0.25, 0.625, 0.5, 0.375, 0.5, 0.375, 0.5, 0.625, 0.5, 0.625, 0.75, 0.375, 0.75, 0.375, 0.75, 0.625, 0.75, 0.625, 1.0, 0.375, 1.0, 0.125, 0.5, 0.375, 0.5, 0.375, 0.75, 0.125, 0.75, 0.625, 0.5, 0.875, 0.5, 0.875, 0.75, 0.625, 0.75, 0.151, 0.526, 0.151, 0.724, 0.125, 0.75, 0.125, 0.5, 0.349, 0.526, 0.151, 0.526, 0.125, 0.5, 0.375, 0.5, 0.151, 0.724, 0.349, 0.724, 0.375, 0.75, 0.125, 0.75, 0.349, 0.724, 0.151, 0.724, 0.151, 0.724, 0.349, 0.724, 0.349, 0.724, 0.151, 0.724, 0.151, 0.724, 0.349, 0.724, 0.151, 0.526, 0.349, 0.526, 0.349, 0.526, 0.151, 0.526, 0.349, 0.526, 0.349, 0.724, 0.349, 0.724, 0.349, 0.526, 0.349, 0.526, 0.349, 0.724, 0.349, 0.724, 0.349, 0.526, 0.151, 0.526, 0.349, 0.526, 0.349, 0.526, 0.151, 0.526, 0.349, 0.526, 0.349, 0.724, 0.349, 0.724, 0.349, 0.526, 0.151, 0.724, 0.151, 0.526, 0.151, 0.526, 0.151, 0.724, 0.1707, 0.5457, 0.3293, 0.5457, 0.3293, 0.7043, 0.1707, 0.7043, 0.151, 0.724, 0.151, 0.526, 0.151, 0.526, 0.151, 0.724, 0.349, 0.724, 0.151, 0.724, 0.151, 0.724, 0.349, 0.724, 0.151, 0.526, 0.349, 0.526, 0.349, 0.526, 0.151, 0.526, 0.1707, 0.5457, 0.1707, 0.7043, 0.151, 0.724, 0.151, 0.526, 0.3293, 0.5457, 0.1707, 0.5457, 0.151, 0.526, 0.349, 0.526, 0.3293, 0.7043, 0.3293, 0.5457, 0.349, 0.526, 0.349, 0.724, 0.1707, 0.7043, 0.3293, 0.7043, 0.349, 0.724, 0.151, 0.724, 1.0, 0.5, 1.0, 1.0, 0.9688, 1.0, 0.9688, 0.5, 0.9688, 0.5, 0.9688, 1.0, 0.9375, 1.0, 0.9375, 0.5, 0.9375, 0.5, 0.9375, 1.0, 0.9062, 1.0, 0.9062, 0.5, 0.9062, 0.5, 0.9062, 1.0, 0.875, 1.0, 0.875, 0.5, 0.875, 0.5, 0.875, 1.0, 0.8438, 1.0, 0.8438, 0.5, 0.8438, 0.5, 0.8438, 1.0, 0.8125, 1.0, 0.8125, 0.5, 0.8125, 0.5, 0.8125, 1.0, 0.7812, 1.0, 0.7812, 0.5, 0.7812, 0.5, 0.7812, 1.0, 0.75, 1.0, 0.75, 0.5, 0.75, 0.5, 0.75, 1.0, 0.7188, 1.0, 0.7188, 0.5, 0.7188, 0.5, 0.7188, 1.0, 0.6875, 1.0, 0.6875, 0.5, 0.6875, 0.5, 0.6875, 1.0, 0.6562, 1.0, 0.6562, 0.5, 0.6562, 0.5, 0.6562, 1.0, 0.625, 1.0, 0.625, 0.5, 0.625, 0.5, 0.625, 1.0, 0.5938, 1.0, 0.5938, 0.5, 0.5938, 0.5, 0.5938, 1.0, 0.5625, 1.0, 0.5625, 0.5, 0.5625, 0.5, 0.5625, 1.0, 0.5312, 1.0, 0.5312, 0.5, 0.5312, 0.5, 0.5312, 1.0, 0.5, 1.0, 0.5, 0.5, 0.5, 0.5, 0.5, 1.0, 0.4688, 1.0, 0.4688, 0.5, 0.4688, 0.5, 0.4688, 1.0, 0.4375, 1.0, 0.4375, 0.5, 0.4375, 0.5, 0.4375, 1.0, 0.4062, 1.0, 0.4062, 0.5, 0.4062, 0.5, 0.4062, 1.0, 0.375, 1.0, 0.375, 0.5, 0.375, 0.5, 0.375, 1.0, 0.3438, 1.0, 0.3438, 0.5, 0.3438, 0.5, 0.3438, 1.0, 0.3125, 1.0, 0.3125, 0.5, 0.3125, 0.5, 0.3125, 1.0, 0.2812, 1.0, 0.2812, 0.5, 0.2812, 0.5, 0.2812, 1.0, 0.25, 1.0, 0.25, 0.5, 0.25, 0.5, 0.25, 1.0, 0.2188, 1.0, 0.2188, 0.5, 0.2188, 0.5, 0.2188, 1.0, 0.1875, 1.0, 0.1875, 0.5, 0.1875, 0.5, 0.1875, 1.0, 0.1562, 1.0, 0.1562, 0.5, 0.1562, 0.5, 0.1562, 1.0, 0.125, 1.0, 0.125, 0.5, 0.125, 0.5, 0.125, 1.0, 0.09375, 1.0, 0.09375, 0.5, 0.09375, 0.5, 0.09375, 1.0, 0.0625, 1.0, 0.0625, 0.5, 0.9496, 0.3833, 0.9197, 0.4197, 0.9197, 0.4197, 0.9496, 0.3833, 0.0625, 0.5, 0.0625, 1.0, 0.03125, 1.0, 0.03125, 0.5, 0.03125, 0.5, 0.03125, 1.0, 0.0, 1.0, 0.0, 0.5, 0.25, 0.49, 0.2968, 0.4854, 0.3418, 0.4717, 0.3833, 0.4496, 0.4197, 0.4197, 0.4496, 0.3833, 0.4717, 0.3418, 0.4854, 0.2968, 0.49, 0.25, 0.4854, 0.2032, 0.4717, 0.1582, 0.4496, 0.1167, 0.4197, 0.08029, 0.3833, 0.05045, 0.3418, 0.02827, 0.2968, 0.01461, 0.25, 0.01, 0.2032, 0.01461, 0.1582, 0.02827, 0.1167, 0.05045, 0.0803, 0.08029, 0.05045, 0.1167, 0.02827, 0.1582, 0.01461, 0.2032, 0.01, 0.25, 0.01461, 0.2968, 0.02827, 0.3418, 0.05045, 0.3833, 0.0803, 0.4197, 0.1167, 0.4496, 0.1582, 0.4717, 0.2032, 0.4854, 0.75, 0.49, 0.7968, 0.4854, 0.7968, 0.4854, 0.75, 0.49, 0.7968, 0.4854, 0.8418, 0.4717, 0.8418, 0.4717, 0.7968, 0.4854, 0.8418, 0.4717, 0.8833, 0.4496, 0.8833, 0.4496, 0.8418, 0.4717, 0.8833, 0.4496, 0.9197, 0.4197, 0.9197, 0.4197, 0.8833, 0.4496, 0.9197, 0.4197, 0.9496, 0.3833, 0.9496, 0.3833, 0.9197, 0.4197, 0.9496, 0.3833, 0.9717, 0.3418, 0.9717, 0.3418, 0.9496, 0.3833, 0.9717, 0.3418, 0.9854, 0.2968, 0.9854, 0.2968, 0.9717, 0.3418, 0.9854, 0.2968, 0.99, 0.25, 0.99, 0.25, 0.9854, 0.2968, 0.99, 0.25, 0.9854, 0.2032, 0.9854, 0.2032, 0.99, 0.25, 0.9854, 0.2032, 0.9717, 0.1582, 0.9717, 0.1582, 0.9854, 0.2032, 0.9717, 0.1582, 0.9496, 0.1167, 0.9496, 0.1167, 0.9717, 0.1582, 0.9496, 0.1167, 0.9197, 0.08029, 0.9197, 0.08029, 0.9496, 0.1167, 0.9197, 0.08029, 0.8833, 0.05045, 0.8833, 0.05045, 0.9197, 0.08029, 0.8833, 0.05045, 0.8418, 0.02827, 0.8418, 0.02827, 0.8833, 0.05045, 0.8418, 0.02827, 0.7968, 0.01461, 0.7968, 0.01461, 0.8418, 0.02827, 0.7968, 0.01461, 0.75, 0.01, 0.75, 0.01, 0.7968, 0.01461, 0.75, 0.01, 0.7032, 0.01461, 0.7032, 0.01461, 0.75, 0.01, 0.7032, 0.01461, 0.6582, 0.02827, 0.6582, 0.02827, 0.7032, 0.01461, 0.6582, 0.02827, 0.6167, 0.05045, 0.6167, 0.05045, 0.6582, 0.02827, 0.6167, 0.05045, 0.5803, 0.08029, 0.5803, 0.08029, 0.6167, 0.05045, 0.5803, 0.08029, 0.5504, 0.1167, 0.5504, 0.1167, 0.5803, 0.08029, 0.5504, 0.1167, 0.5283, 0.1582, 0.5283, 0.1582, 0.5504, 0.1167, 0.5283, 0.1582, 0.5146, 0.2032, 0.5146, 0.2032, 0.5283, 0.1582, 0.5146, 0.2032, 0.51, 0.25, 0.51, 0.25, 0.5146, 0.2032, 0.51, 0.25, 0.5146, 0.2968, 0.5146, 0.2968, 0.51, 0.25, 0.5146, 0.2968, 0.5283, 0.3418, 0.5283, 0.3418, 0.5146, 0.2968, 0.5283, 0.3418, 0.5504, 0.3833, 0.5504, 0.3833, 0.5283, 0.3418, 0.5504, 0.3833, 0.5803, 0.4197, 0.5803, 0.4197, 0.5504, 0.3833, 0.5803, 0.4197, 0.6167, 0.4496, 0.6167, 0.4496, 0.5803, 0.4197, 0.6167, 0.4496, 0.6582, 0.4717, 0.6582, 0.4717, 0.6167, 0.4496, 0.6582, 0.4717, 0.7032, 0.4854, 0.7032, 0.4854, 0.6582, 0.4717, 0.7032, 0.4854, 0.75, 0.49, 0.75, 0.49, 0.7032, 0.4854, 0.5504, 0.3833, 0.5283, 0.3418, 0.5283, 0.3418, 0.5504, 0.3833, 0.75, 0.49, 0.7032, 0.4854, 0.7032, 0.4854, 0.75, 0.49, 0.6167, 0.05045, 0.6582, 0.02827, 0.6582, 0.02827, 0.6167, 0.05045, 0.9717, 0.3418, 0.9496, 0.3833, 0.9496, 0.3833, 0.9717, 0.3418, 0.5803, 0.08029, 0.6167, 0.05045, 0.6167, 0.05045, 0.5803, 0.08029, 0.9854, 0.2968, 0.9717, 0.3418, 0.9717, 0.3418, 0.9854, 0.2968, 0.5504, 0.1167, 0.5803, 0.08029, 0.5803, 0.08029, 0.5504, 0.1167, 0.99, 0.25, 0.9854, 0.2968, 0.9854, 0.2968, 0.99, 0.25, 0.5283, 0.1582, 0.5504, 0.1167, 0.5504, 0.1167, 0.5283, 0.1582, 0.9854, 0.2032, 0.99, 0.25, 0.99, 0.25, 0.9854, 0.2032, 0.5146, 0.2032, 0.5283, 0.1582, 0.5283, 0.1582, 0.5146, 0.2032, 0.9717, 0.1582, 0.9854, 0.2032, 0.9854, 0.2032, 0.9717, 0.1582, 0.51, 0.25, 0.5146, 0.2032, 0.5146, 0.2032, 0.51, 0.25, 0.9496, 0.1167, 0.9717, 0.1582, 0.9717, 0.1582, 0.9496, 0.1167, 0.5146, 0.2968, 0.51, 0.25, 0.51, 0.25, 0.5146, 0.2968, 0.9197, 0.08029, 0.9496, 0.1167, 0.9496, 0.1167, 0.9197, 0.08029, 0.5283, 0.3418, 0.5146, 0.2968, 0.5146, 0.2968, 0.5283, 0.3418, 0.8833, 0.05045, 0.9197, 0.08029, 0.9197, 0.08029, 0.8833, 0.05045, 0.5504, 0.3833, 0.5283, 0.3418, 0.5283, 0.3418, 0.5504, 0.3833, 0.8418, 0.02827, 0.8833, 0.05045, 0.8833, 0.05045, 0.8418, 0.02827, 0.7968, 0.4854, 0.75, 0.49, 0.75, 0.49, 0.7968, 0.4854, 0.5803, 0.4197, 0.5504, 0.3833, 0.5504, 0.3833, 0.5803, 0.4197, 0.7968, 0.01461, 0.8418, 0.02827, 0.8418, 0.02827, 0.7968, 0.01461, 0.8418, 0.4717, 0.7968, 0.4854, 0.7968, 0.4854, 0.8418, 0.4717, 0.6167, 0.4496, 0.5803, 0.4197, 0.5803, 0.4197, 0.6167, 0.4496, 0.75, 0.01, 0.7968, 0.01461, 0.7968, 0.01461, 0.75, 0.01, 0.8833, 0.4496, 0.8418, 0.4717, 0.8418, 0.4717, 0.8833, 0.4496, 0.6582, 0.4717, 0.6167, 0.4496, 0.6167, 0.4496, 0.6582, 0.4717, 0.7032, 0.01461, 0.75, 0.01, 0.75, 0.01, 0.7032, 0.01461, 0.9197, 0.4197, 0.8833, 0.4496, 0.8833, 0.4496, 0.9197, 0.4197, 0.7032, 0.4854, 0.6582, 0.4717, 0.6582, 0.4717, 0.7032, 0.4854, 0.6582, 0.02827, 0.7032, 0.01461, 0.7032, 0.01461, 0.6582, 0.02827, 0.7968, 0.4854, 0.75, 0.49, 0.7032, 0.4854, 0.6582, 0.4717, 0.6167, 0.4496, 0.5803, 0.4197, 0.5504, 0.3833, 0.5283, 0.3418, 0.5146, 0.2968, 0.51, 0.25, 0.5146, 0.2032, 0.5283, 0.1582, 0.5504, 0.1167, 0.5803, 0.08029, 0.6167, 0.05045, 0.6582, 0.02827, 0.7032, 0.01461, 0.75, 0.01, 0.7968, 0.01461, 0.8418, 0.02827, 0.8833, 0.05045, 0.9197, 0.08029, 0.9496, 0.1167, 0.9717, 0.1582, 0.9854, 0.2032, 0.99, 0.25, 0.9854, 0.2968, 0.9717, 0.3418, 0.9496, 0.3833, 0.9197, 0.4197, 0.8833, 0.4496, 0.8418, 0.4717, 0.8418, 0.02827, 0.8833, 0.05045, 0.8833, 0.05045, 0.8418, 0.02827, 0.7968, 0.4854, 0.75, 0.49, 0.75, 0.49, 0.7968, 0.4854, 0.5803, 0.4197, 0.5504, 0.3833, 0.5504, 0.3833, 0.5803, 0.4197, 0.7968, 0.01461, 0.8418, 0.02827, 0.8418, 0.02827, 0.7968, 0.01461, 0.8418, 0.4717, 0.7968, 0.4854, 0.7968, 0.4854, 0.8418, 0.4717, 0.6167, 0.4496, 0.5803, 0.4197, 0.5803, 0.4197, 0.6167, 0.4496, 0.75, 0.01, 0.7968, 0.01461, 0.7968, 0.01461, 0.75, 0.01, 0.8833, 0.4496, 0.8418, 0.4717, 0.8418, 0.4717, 0.8833, 0.4496, 0.6582, 0.4717, 0.6167, 0.4496, 0.6167, 0.4496, 0.6582, 0.4717, 0.7032, 0.01461, 0.75, 0.01, 0.75, 0.01, 0.7032, 0.01461, 0.9197, 0.4197, 0.8833, 0.4496, 0.8833, 0.4496, 0.9197, 0.4197, 0.7032, 0.4854, 0.6582, 0.4717, 0.6582, 0.4717, 0.7032, 0.4854, 0.6582, 0.02827, 0.7032, 0.01461, 0.7032, 0.01461, 0.6582, 0.02827, 0.9496, 0.3833, 0.9197, 0.4197, 0.9197, 0.4197, 0.9496, 0.3833, 0.75, 0.49, 0.7032, 0.4854, 0.7032, 0.4854, 0.75, 0.49, 0.6167, 0.05045, 0.6582, 0.02827, 0.6582, 0.02827, 0.6167, 0.05045, 0.9717, 0.3418, 0.9496, 0.3833, 0.9496, 0.3833, 0.9717, 0.3418, 0.5803, 0.08029, 0.6167, 0.05045, 0.6167, 0.05045, 0.5803, 0.08029, 0.9854, 0.2968, 0.9717, 0.3418, 0.9717, 0.3418, 0.9854, 0.2968, 0.5504, 0.1167, 0.5803, 0.08029, 0.5803, 0.08029, 0.5504, 0.1167, 0.99, 0.25, 0.9854, 0.2968, 0.9854, 0.2968, 0.99, 0.25, 0.5283, 0.1582, 0.5504, 0.1167, 0.5504, 0.1167, 0.5283, 0.1582, 0.9854, 0.2032, 0.99, 0.25, 0.99, 0.25, 0.9854, 0.2032, 0.5146, 0.2032, 0.5283, 0.1582, 0.5283, 0.1582, 0.5146, 0.2032, 0.9717, 0.1582, 0.9854, 0.2032, 0.9854, 0.2032, 0.9717, 0.1582, 0.51, 0.25, 0.5146, 0.2032, 0.5146, 0.2032, 0.51, 0.25, 0.9496, 0.1167, 0.9717, 0.1582, 0.9717, 0.1582, 0.9496, 0.1167, 0.5146, 0.2968, 0.51, 0.25, 0.51, 0.25, 0.5146, 0.2968, 0.9197, 0.08029, 0.9496, 0.1167, 0.9496, 0.1167, 0.9197, 0.08029, 0.5283, 0.3418, 0.5146, 0.2968, 0.5146, 0.2968, 0.5283, 0.3418, 0.8833, 0.05045, 0.9197, 0.08029, 0.9197, 0.08029, 0.8833, 0.05045, 0.3694, 0.7219, 0.3694, 0.5281, 0.375, 0.5, 0.375, 0.75, 0.3546, 0.5429, 0.3546, 0.7071, 0.349, 0.724, 0.349, 0.526, 0.3694, 0.5281, 0.3546, 0.5429, 0.349, 0.526, 0.375, 0.5, 0.3546, 0.7071, 0.3694, 0.7219, 0.375, 0.75, 0.349, 0.724, 0.3694, 0.5281, 0.3694, 0.7219, 0.3546, 0.7071, 0.3546, 0.5429, 0.7968, 0.4854, 0.75, 0.49, 0.7032, 0.4854, 0.6582, 0.4717, 0.6167, 0.4496, 0.5803, 0.4197, 0.5504, 0.3833, 0.5283, 0.3418, 0.5146, 0.2968, 0.51, 0.25, 0.5146, 0.2032, 0.5283, 0.1582, 0.5504, 0.1167, 0.5803, 0.08029, 0.6167, 0.05045, 0.6582, 0.02827, 0.7032, 0.01461, 0.75, 0.01, 0.7968, 0.01461, 0.8418, 0.02827, 0.8833, 0.05045, 0.9197, 0.08029, 0.9496, 0.1167, 0.9717, 0.1582, 0.9854, 0.2032, 0.99, 0.25, 0.9854, 0.2968, 0.9717, 0.3418, 0.9496, 0.3833, 0.9197, 0.4197, 0.8833, 0.4496, 0.8418, 0.4717, 1.0, 0.5, 1.0, 1.0, 0.9688, 1.0, 0.9688, 0.5, 0.09375, 0.5, 0.09375, 1.0, 0.0625, 1.0, 0.0625, 0.5, 0.9688, 0.5, 0.9688, 1.0, 0.9375, 1.0, 0.9375, 0.5, 0.125, 0.5, 0.125, 1.0, 0.09375, 1.0, 0.09375, 0.5, 0.9375, 0.5, 0.9375, 1.0, 0.9062, 1.0, 0.9062, 0.5, 0.1562, 0.5, 0.1562, 1.0, 0.125, 1.0, 0.125, 0.5, 0.9062, 0.5, 0.9062, 1.0, 0.875, 1.0, 0.875, 0.5, 0.1875, 0.5, 0.1875, 1.0, 0.1562, 1.0, 0.1562, 0.5, 0.875, 0.5, 0.875, 1.0, 0.8438, 1.0, 0.8438, 0.5, 0.2188, 0.5, 0.2188, 1.0, 0.1875, 1.0, 0.1875, 0.5, 0.8438, 0.5, 0.8438, 1.0, 0.8125, 1.0, 0.8125, 0.5, 0.25, 0.5, 0.25, 1.0, 0.2188, 1.0, 0.2188, 0.5, 0.8125, 0.5, 0.8125, 1.0, 0.7812, 1.0, 0.7812, 0.5, 0.2812, 0.5, 0.2812, 1.0, 0.25, 1.0, 0.25, 0.5, 0.7812, 0.5, 0.7812, 1.0, 0.75, 1.0, 0.75, 0.5, 0.3125, 0.5, 0.3125, 1.0, 0.2812, 1.0, 0.2812, 0.5, 0.75, 0.5, 0.75, 1.0, 0.7188, 1.0, 0.7188, 0.5, 0.3438, 0.5, 0.3438, 1.0, 0.3125, 1.0, 0.3125, 0.5, 0.7188, 0.5, 0.7188, 1.0, 0.6875, 1.0, 0.6875, 0.5, 0.375, 0.5, 0.375, 1.0, 0.3438, 1.0, 0.3438, 0.5, 0.6875, 0.5, 0.6875, 1.0, 0.6562, 1.0, 0.6562, 0.5, 0.4062, 0.5, 0.4062, 1.0, 0.375, 1.0, 0.375, 0.5, 0.6562, 0.5, 0.6562, 1.0, 0.625, 1.0, 0.625, 0.5, 0.4375, 0.5, 0.4375, 1.0, 0.4062, 1.0, 0.4062, 0.5, 0.625, 0.5, 0.625, 1.0, 0.5938, 1.0, 0.5938, 0.5, 0.4688, 0.5, 0.4688, 1.0, 0.4375, 1.0, 0.4375, 0.5, 0.5938, 0.5, 0.5938, 1.0, 0.5625, 1.0, 0.5625, 0.5, 0.5, 0.5, 0.5, 1.0, 0.4688, 1.0, 0.4688, 0.5, 0.5625, 0.5, 0.5625, 1.0, 0.5312, 1.0, 0.5312, 0.5, 0.5312, 0.5, 0.5312, 1.0, 0.5, 1.0, 0.5, 0.5, 0.5312, 0.5, 0.5312, 1.0, 0.5, 1.0, 0.5, 0.5, 0.5625, 0.5, 0.5625, 1.0, 0.5312, 1.0, 0.5312, 0.5, 0.5, 0.5, 0.5, 1.0, 0.4688, 1.0, 0.4688, 0.5, 0.5938, 0.5, 0.5938, 1.0, 0.5625, 1.0, 0.5625, 0.5, 0.4688, 0.5, 0.4688, 1.0, 0.4375, 1.0, 0.4375, 0.5, 0.625, 0.5, 0.625, 1.0, 0.5938, 1.0, 0.5938, 0.5, 0.4375, 0.5, 0.4375, 1.0, 0.4062, 1.0, 0.4062, 0.5, 0.6562, 0.5, 0.6562, 1.0, 0.625, 1.0, 0.625, 0.5, 0.4062, 0.5, 0.4062, 1.0, 0.375, 1.0, 0.375, 0.5, 0.6875, 0.5, 0.6875, 1.0, 0.6562, 1.0, 0.6562, 0.5, 0.375, 0.5, 0.375, 1.0, 0.3438, 1.0, 0.3438, 0.5, 0.7188, 0.5, 0.7188, 1.0, 0.6875, 1.0, 0.6875, 0.5, 0.3438, 0.5, 0.3438, 1.0, 0.3125, 1.0, 0.3125, 0.5, 0.75, 0.5, 0.75, 1.0, 0.7188, 1.0, 0.7188, 0.5, 0.3125, 0.5, 0.3125, 1.0, 0.2812, 1.0, 0.2812, 0.5, 0.7812, 0.5, 0.7812, 1.0, 0.75, 1.0, 0.75, 0.5, 0.2812, 0.5, 0.2812, 1.0, 0.25, 1.0, 0.25, 0.5, 0.8125, 0.5, 0.8125, 1.0, 0.7812, 1.0, 0.7812, 0.5, 0.25, 0.5, 0.25, 1.0, 0.2188, 1.0, 0.2188, 0.5, 0.8438, 0.5, 0.8438, 1.0, 0.8125, 1.0, 0.8125, 0.5, 0.2188, 0.5, 0.2188, 1.0, 0.1875, 1.0, 0.1875, 0.5, 0.875, 0.5, 0.875, 1.0, 0.8438, 1.0, 0.8438, 0.5, 0.1875, 0.5, 0.1875, 1.0, 0.1562, 1.0, 0.1562, 0.5, 0.9062, 0.5, 0.9062, 1.0, 0.875, 1.0, 0.875, 0.5, 0.1562, 0.5, 0.1562, 1.0, 0.125, 1.0, 0.125, 0.5, 0.25, 0.49, 0.2968, 0.4854, 0.3418, 0.4717, 0.3833, 0.4496, 0.4197, 0.4197, 0.4496, 0.3833, 0.4717, 0.3418, 0.4854, 0.2968, 0.49, 0.25, 0.4854, 0.2032, 0.4717, 0.1582, 0.4496, 0.1167, 0.4197, 0.08029, 0.3833, 0.05045, 0.3418, 0.02827, 0.2968, 0.01461, 0.25, 0.01, 0.2032, 0.01461, 0.1582, 0.02827, 0.1167, 0.05045, 0.0803, 0.08029, 0.05045, 0.1167, 0.02827, 0.1582, 0.01461, 0.2032, 0.01, 0.25, 0.01461, 0.2968, 0.02827, 0.3418, 0.05045, 0.3833, 0.0803, 0.4197, 0.1167, 0.4496, 0.1582, 0.4717, 0.2032, 0.4854, 0.9375, 0.5, 0.9375, 1.0, 0.9062, 1.0, 0.9062, 0.5, 0.125, 0.5, 0.125, 1.0, 0.09375, 1.0, 0.09375, 0.5, 0.03125, 0.5, 0.03125, 1.0, 0.0, 1.0, 0.0, 0.5, 0.9688, 0.5, 0.9688, 1.0, 0.9375, 1.0, 0.9375, 0.5, 0.09375, 0.5, 0.09375, 1.0, 0.0625, 1.0, 0.0625, 0.5, 0.7968, 0.4854, 0.75, 0.49, 0.7032, 0.4854, 0.6582, 0.4717, 0.6167, 0.4496, 0.5803, 0.4197, 0.5504, 0.3833, 0.5283, 0.3418, 0.5146, 0.2968, 0.51, 0.25, 0.5146, 0.2032, 0.5283, 0.1582, 0.5504, 0.1167, 0.5803, 0.08029, 0.6167, 0.05045, 0.6582, 0.02827, 0.7032, 0.01461, 0.75, 0.01, 0.7968, 0.01461, 0.8418, 0.02827, 0.8833, 0.05045, 0.9197, 0.08029, 0.9496, 0.1167, 0.9717, 0.1582, 0.9854, 0.2032, 0.99, 0.25, 0.9854, 0.2968, 0.9717, 0.3418, 0.9496, 0.3833, 0.9197, 0.4197, 0.8833, 0.4496, 0.8418, 0.4717, 1.0, 0.5, 1.0, 1.0, 0.9688, 1.0, 0.9688, 0.5, 0.0625, 0.5, 0.0625, 1.0, 0.03125, 1.0, 0.03125, 0.5, 0.0625, 0.5, 0.0625, 1.0, 0.03125, 1.0, 0.03125, 0.5, 0.03125, 0.5, 0.03125, 1.0, 0.0, 1.0, 0.0, 0.5, 0.25, 0.49, 0.2968, 0.4854, 0.3418, 0.4717, 0.3833, 0.4496, 0.4197, 0.4197, 0.4496, 0.3833, 0.4717, 0.3418, 0.4854, 0.2968, 0.49, 0.25, 0.4854, 0.2032, 0.4717, 0.1582, 0.4496, 0.1167, 0.4197, 0.08029, 0.3833, 0.05045, 0.3418, 0.02827, 0.2968, 0.01461, 0.25, 0.01, 0.2032, 0.01461, 0.1582, 0.02827, 0.1167, 0.05045, 0.0803, 0.08029, 0.05045, 0.1167, 0.02827, 0.1582, 0.01461, 0.2032, 0.01, 0.25, 0.01461, 0.2968, 0.02827, 0.3418, 0.05045, 0.3833, 0.0803, 0.4197, 0.1167, 0.4496, 0.1582, 0.4717, 0.2032, 0.4854, 0.6875, 1.0, 0.7188, 1.0, 0.7188, 1.0, 0.6875, 1.0, 0.09375, 0.5, 0.09375, 1.0, 0.0625, 1.0, 0.0625, 0.5, 0.125, 0.5, 0.125, 1.0, 0.09375, 1.0, 0.09375, 0.5, 0.1562, 0.5, 0.1562, 1.0, 0.125, 1.0, 0.125, 0.5, 0.1875, 0.5, 0.1875, 1.0, 0.1562, 1.0, 0.1562, 0.5, 0.2188, 0.5, 0.2188, 1.0, 0.1875, 1.0, 0.1875, 0.5, 0.25, 0.5, 0.25, 1.0, 0.2188, 1.0, 0.2188, 0.5, 0.2812, 0.5, 0.2812, 1.0, 0.25, 1.0, 0.25, 0.5, 0.3125, 0.5, 0.3125, 1.0, 0.2812, 1.0, 0.2812, 0.5, 0.3438, 0.5, 0.3438, 1.0, 0.3125, 1.0, 0.3125, 0.5, 0.375, 0.5, 0.375, 1.0, 0.3438, 1.0, 0.3438, 0.5, 0.4062, 0.5, 0.4062, 1.0, 0.375, 1.0, 0.375, 0.5, 0.4375, 0.5, 0.4375, 1.0, 0.4062, 1.0, 0.4062, 0.5, 0.4688, 0.5, 0.4688, 1.0, 0.4375, 1.0, 0.4375, 0.5, 0.5, 0.5, 0.5, 1.0, 0.4688, 1.0, 0.4688, 0.5, 0.5312, 0.5, 0.5312, 1.0, 0.5, 1.0, 0.5, 0.5, 0.5625, 0.5, 0.5625, 1.0, 0.5312, 1.0, 0.5312, 0.5, 0.5938, 0.5, 0.5938, 1.0, 0.5625, 1.0, 0.5625, 0.5, 0.625, 0.5, 0.625, 1.0, 0.5938, 1.0, 0.5938, 0.5, 0.6562, 0.5, 0.6562, 1.0, 0.625, 1.0, 0.625, 0.5, 0.6875, 0.5, 0.6875, 1.0, 0.6562, 1.0, 0.6562, 0.5, 0.7188, 0.5, 0.7188, 1.0, 0.6875, 1.0, 0.6875, 0.5, 0.75, 0.5, 0.75, 1.0, 0.7188, 1.0, 0.7188, 0.5, 0.7812, 0.5, 0.7812, 1.0, 0.75, 1.0, 0.75, 0.5, 0.8125, 0.5, 0.8125, 1.0, 0.7812, 1.0, 0.7812, 0.5, 0.8438, 0.5, 0.8438, 1.0, 0.8125, 1.0, 0.8125, 0.5, 0.875, 0.5, 0.875, 1.0, 0.8438, 1.0, 0.8438, 0.5, 0.9062, 0.5, 0.9062, 1.0, 0.875, 1.0, 0.875, 0.5, 0.9375, 0.5, 0.9375, 1.0, 0.9062, 1.0, 0.9062, 0.5, 0.03125, 0.5, 0.03125, 1.0, 0.0, 1.0, 0.0, 0.5, 0.9688, 0.5, 0.9688, 1.0, 0.9375, 1.0, 0.9375, 0.5, 1.0, 0.5, 1.0, 1.0, 0.9688, 1.0, 0.9688, 0.5, 0.0625, 0.5, 0.0625, 1.0, 0.03125, 1.0, 0.03125, 0.5, 0.5938, 1.0, 0.625, 1.0, 0.625, 1.0, 0.5938, 1.0, 0.5, 1.0, 0.5312, 1.0, 0.5312, 1.0, 0.5, 1.0, 0.09375, 1.0, 0.125, 1.0, 0.125, 1.0, 0.09375, 1.0, 0.4375, 1.0, 0.4688, 1.0, 0.4688, 1.0, 0.4375, 1.0, 0.9062, 1.0, 0.9375, 1.0, 0.9375, 1.0, 0.9062, 1.0, 0.2188, 1.0, 0.25, 1.0, 0.25, 1.0, 0.2188, 1.0, 0.9688, 1.0, 1.0, 1.0, 1.0, 1.0, 0.9688, 1.0, 0.375, 1.0, 0.4062, 1.0, 0.4062, 1.0, 0.375, 1.0, 0.8438, 1.0, 0.875, 1.0, 0.875, 1.0, 0.8438, 1.0, 0.6562, 1.0, 0.6875, 1.0, 0.6875, 1.0, 0.6562, 1.0, 0.0625, 1.0, 0.09375, 1.0, 0.09375, 1.0, 0.0625, 1.0, 0.7812, 1.0, 0.8125, 1.0, 0.8125, 1.0, 0.7812, 1.0, 0.5938, 1.0, 0.625, 1.0, 0.625, 1.0, 0.5938, 1.0, 0.1875, 1.0, 0.2188, 1.0, 0.2188, 1.0, 0.1875, 1.0, 0.7188, 1.0, 0.75, 1.0, 0.75, 1.0, 0.7188, 1.0, 0.5312, 1.0, 0.5625, 1.0, 0.5625, 1.0, 0.5312, 1.0, 0.3125, 1.0, 0.3438, 1.0, 0.3438, 1.0, 0.3125, 1.0, 0.03125, 1.0, 0.0625, 1.0, 0.0625, 1.0, 0.03125, 1.0, 0.4688, 1.0, 0.5, 1.0, 0.5, 1.0, 0.4688, 1.0, 0.9375, 1.0, 0.9688, 1.0, 0.9688, 1.0, 0.9375, 1.0, 0.1562, 1.0, 0.1875, 1.0, 0.1875, 1.0, 0.1562, 1.0, 0.4062, 1.0, 0.4375, 1.0, 0.4375, 1.0, 0.4062, 1.0, 0.875, 1.0, 0.9062, 1.0, 0.9062, 1.0, 0.875, 1.0, 0.2812, 1.0, 0.3125, 1.0, 0.3125, 1.0, 0.2812, 1.0, 0.3438, 1.0, 0.375, 1.0, 0.375, 1.0, 0.3438, 1.0, 0.0, 1.0, 0.03125, 1.0, 0.03125, 1.0, 0.0, 1.0, 0.8125, 1.0, 0.8438, 1.0, 0.8438, 1.0, 0.8125, 1.0, 0.625, 1.0, 0.6562, 1.0, 0.6562, 1.0, 0.625, 1.0, 0.125, 1.0, 0.1562, 1.0, 0.1562, 1.0, 0.125, 1.0, 0.75, 1.0, 0.7812, 1.0, 0.7812, 1.0, 0.75, 1.0, 0.5625, 1.0, 0.5938, 1.0, 0.5938, 1.0, 0.5625, 1.0, 0.25, 1.0, 0.2812, 1.0, 0.2812, 1.0, 0.25, 1.0, 0.9688, 1.0, 1.0, 1.0, 1.0, 1.0, 0.9688, 1.0, 0.7188, 1.0, 0.75, 1.0, 0.75, 1.0, 0.7188, 1.0, 0.03125, 1.0, 0.0625, 1.0, 0.0625, 1.0, 0.03125, 1.0, 0.9375, 1.0, 0.9688, 1.0, 0.9688, 1.0, 0.9375, 1.0, 0.4062, 1.0, 0.4375, 1.0, 0.4375, 1.0, 0.4062, 1.0, 0.0, 1.0, 0.03125, 1.0, 0.03125, 1.0, 0.0, 1.0, 0.625, 1.0, 0.6562, 1.0, 0.6562, 1.0, 0.625, 1.0, 0.75, 1.0, 0.7812, 1.0, 0.7812, 1.0, 0.75, 1.0, 0.9688, 1.0, 1.0, 1.0, 1.0, 1.0, 0.9688, 1.0, 0.4375, 1.0, 0.4688, 1.0, 0.4688, 1.0, 0.4375, 1.0, 0.6562, 1.0, 0.6875, 1.0, 0.6875, 1.0, 0.6562, 1.0, 0.7812, 1.0, 0.8125, 1.0, 0.8125, 1.0, 0.7812, 1.0, 0.3125, 1.0, 0.3438, 1.0, 0.3438, 1.0, 0.3125, 1.0, 0.4688, 1.0, 0.5, 1.0, 0.5, 1.0, 0.4688, 1.0, 0.2812, 1.0, 0.3125, 1.0, 0.3125, 1.0, 0.2812, 1.0, 0.8125, 1.0, 0.8438, 1.0, 0.8438, 1.0, 0.8125, 1.0, 0.25, 1.0, 0.2812, 1.0, 0.2812, 1.0, 0.25, 1.0, 0.5, 1.0, 0.5312, 1.0, 0.5312, 1.0, 0.5, 1.0, 0.2188, 1.0, 0.25, 1.0, 0.25, 1.0, 0.2188, 1.0, 0.8438, 1.0, 0.875, 1.0, 0.875, 1.0, 0.8438, 1.0, 0.1875, 1.0, 0.2188, 1.0, 0.2188, 1.0, 0.1875, 1.0, 0.5312, 1.0, 0.5625, 1.0, 0.5625, 1.0, 0.5312, 1.0, 0.1562, 1.0, 0.1875, 1.0, 0.1875, 1.0, 0.1562, 1.0, 0.875, 1.0, 0.9062, 1.0, 0.9062, 1.0, 0.875, 1.0, 0.3438, 1.0, 0.375, 1.0, 0.375, 1.0, 0.3438, 1.0, 0.125, 1.0, 0.1562, 1.0, 0.1562, 1.0, 0.125, 1.0, 0.5625, 1.0, 0.5938, 1.0, 0.5938, 1.0, 0.5625, 1.0, 0.6875, 1.0, 0.7188, 1.0, 0.7188, 1.0, 0.6875, 1.0, 0.09375, 1.0, 0.125, 1.0, 0.125, 1.0, 0.09375, 1.0, 0.9062, 1.0, 0.9375, 1.0, 0.9375, 1.0, 0.9062, 1.0, 0.375, 1.0, 0.4062, 1.0, 0.4062, 1.0, 0.375, 1.0, 0.0625, 1.0, 0.09375, 1.0, 0.09375, 1.0, 0.0625, 1.0, 0.0, 0.0, 0.0, 0.0, 0.0, 0.0, 0.0, 0.0, 0.0, 0.0, 0.0, 0.0, 0.0, 0.0, 0.0, 0.0, 0.0, 0.0, 0.0, 0.0, 0.0, 0.0, 0.0, 0.0, 0.0, 0.0, 0.0, 0.0, 0.0, 0.0, 0.0, 0.0, 0.0, 0.0, 0.0, 0.0, 0.0, 0.0, 0.0, 0.0, 0.0, 0.0, 0.0, 0.0, 0.0, 0.0, 0.0, 0.0, 0.0, 0.0, 0.0, 0.0, 0.0, 0.0, 0.0, 0.0, 0.0, 0.0, 0.0, 0.0, 0.0, 0.0, 0.0, 0.0, 0.4375, 1.0, 0.4688, 1.0, 0.4688, 1.0, 0.4375, 1.0, 0.6562, 1.0, 0.6875, 1.0, 0.6875, 1.0, 0.6562, 1.0, 0.7812, 1.0, 0.8125, 1.0, 0.8125, 1.0, 0.7812, 1.0, 0.3125, 1.0, 0.3438, 1.0, 0.3438, 1.0, 0.3125, 1.0, 0.4688, 1.0, 0.5, 1.0, 0.5, 1.0, 0.4688, 1.0, 0.2812, 1.0, 0.3125, 1.0, 0.3125, 1.0, 0.2812, 1.0, 0.8125, 1.0, 0.8438, 1.0, 0.8438, 1.0, 0.8125, 1.0, 0.25, 1.0, 0.2812, 1.0, 0.2812, 1.0, 0.25, 1.0, 0.5, 1.0, 0.5312, 1.0, 0.5312, 1.0, 0.5, 1.0, 0.2188, 1.0, 0.25, 1.0, 0.25, 1.0, 0.2188, 1.0, 0.8438, 1.0, 0.875, 1.0, 0.875, 1.0, 0.8438, 1.0, 0.1875, 1.0, 0.2188, 1.0, 0.2188, 1.0, 0.1875, 1.0, 0.5312, 1.0, 0.5625, 1.0, 0.5625, 1.0, 0.5312, 1.0, 0.1562, 1.0, 0.1875, 1.0, 0.1875, 1.0, 0.1562, 1.0, 0.875, 1.0, 0.9062, 1.0, 0.9062, 1.0, 0.875, 1.0, 0.3438, 1.0, 0.375, 1.0, 0.375, 1.0, 0.3438, 1.0, 0.125, 1.0, 0.1562, 1.0, 0.1562, 1.0, 0.125, 1.0, 0.5625, 1.0, 0.5938, 1.0, 0.5938, 1.0, 0.5625, 1.0, 0.6875, 1.0, 0.7188, 1.0, 0.7188, 1.0, 0.6875, 1.0, 0.09375, 1.0, 0.125, 1.0, 0.125, 1.0, 0.09375, 1.0, 0.9062, 1.0, 0.9375, 1.0, 0.9375, 1.0, 0.9062, 1.0, 0.375, 1.0, 0.4062, 1.0, 0.4062, 1.0, 0.375, 1.0, 0.0625, 1.0, 0.09375, 1.0, 0.09375, 1.0, 0.0625, 1.0, 0.5938, 1.0, 0.625, 1.0, 0.625, 1.0, 0.5938, 1.0, 0.7188, 1.0, 0.75, 1.0, 0.75, 1.0, 0.7188, 1.0, 0.03125, 1.0, 0.0625, 1.0, 0.0625, 1.0, 0.03125, 1.0, 0.9375, 1.0, 0.9688, 1.0, 0.9688, 1.0, 0.9375, 1.0, 0.4062, 1.0, 0.4375, 1.0, 0.4375, 1.0, 0.4062, 1.0, 0.0, 1.0, 0.03125, 1.0, 0.03125, 1.0, 0.0, 1.0, 0.625, 1.0, 0.6562, 1.0, 0.6562, 1.0, 0.625, 1.0, 0.75, 1.0, 0.7812, 1.0, 0.7812, 1.0, 0.75, 1.0, 0.8418, 0.4717, 0.8833, 0.4496, 0.8833, 0.4496, 0.8418, 0.4717, 0.5146, 0.2968, 0.51, 0.25, 0.51, 0.25, 0.5146, 0.2968, 0.8833, 0.4496, 0.8418, 0.4717, 0.8418, 0.4717, 0.8833, 0.4496, 0.6582, 0.4717, 0.6167, 0.4496, 0.6167, 0.4496, 0.6582, 0.4717, 0.7032, 0.01461, 0.75, 0.01, 0.75, 0.01, 0.7032, 0.01461, 0.9197, 0.4197, 0.8833, 0.4496, 0.8833, 0.4496, 0.9197, 0.4197, 0.7032, 0.4854, 0.6582, 0.4717, 0.6582, 0.4717, 0.7032, 0.4854, 0.6582, 0.02827, 0.7032, 0.01461, 0.7032, 0.01461, 0.6582, 0.02827, 0.9496, 0.3833, 0.9197, 0.4197, 0.9197, 0.4197, 0.9496, 0.3833, 0.75, 0.49, 0.7032, 0.4854, 0.7032, 0.4854, 0.75, 0.49, 0.6167, 0.05045, 0.6582, 0.02827, 0.6582, 0.02827, 0.6167, 0.05045, 0.9717, 0.3418, 0.9496, 0.3833, 0.9496, 0.3833, 0.9717, 0.3418, 0.5803, 0.08029, 0.6167, 0.05045, 0.6167, 0.05045, 0.5803, 0.08029, 0.9854, 0.2968, 0.9717, 0.3418, 0.9717, 0.3418, 0.9854, 0.2968, 0.5504, 0.1167, 0.5803, 0.08029, 0.5803, 0.08029, 0.5504, 0.1167, 0.99, 0.25, 0.9854, 0.2968, 0.9854, 0.2968, 0.99, 0.25, 0.5283, 0.1582, 0.5504, 0.1167, 0.5504, 0.1167, 0.5283, 0.1582, 0.9854, 0.2032, 0.99, 0.25, 0.99, 0.25, 0.9854, 0.2032, 0.5146, 0.2032, 0.5283, 0.1582, 0.5283, 0.1582, 0.5146, 0.2032, 0.9717, 0.1582, 0.9854, 0.2032, 0.9854, 0.2032, 0.9717, 0.1582, 0.51, 0.25, 0.5146, 0.2032, 0.5146, 0.2032, 0.51, 0.25, 0.9496, 0.1167, 0.9717, 0.1582, 0.9717, 0.1582, 0.9496, 0.1167, 0.5146, 0.2968, 0.51, 0.25, 0.51, 0.25, 0.5146, 0.2968, 0.9197, 0.08029, 0.9496, 0.1167, 0.9496, 0.1167, 0.9197, 0.08029, 0.5283, 0.3418, 0.5146, 0.2968, 0.5146, 0.2968, 0.5283, 0.3418, 0.8833, 0.05045, 0.9197, 0.08029, 0.9197, 0.08029, 0.8833, 0.05045, 0.5504, 0.3833, 0.5283, 0.3418, 0.5283, 0.3418, 0.5504, 0.3833, 0.8418, 0.02827, 0.8833, 0.05045, 0.8833, 0.05045, 0.8418, 0.02827, 0.7968, 0.4854, 0.75, 0.49, 0.75, 0.49, 0.7968, 0.4854, 0.5803, 0.4197, 0.5504, 0.3833, 0.5504, 0.3833, 0.5803, 0.4197, 0.7968, 0.01461, 0.8418, 0.02827, 0.8418, 0.02827, 0.7968, 0.01461, 0.8418, 0.4717, 0.7968, 0.4854, 0.7968, 0.4854, 0.8418, 0.4717, 0.6167, 0.4496, 0.5803, 0.4197, 0.5803, 0.4197, 0.6167, 0.4496, 0.75, 0.01, 0.7968, 0.01461, 0.7968, 0.01461, 0.75, 0.01, 0.7968, 0.4854, 0.75, 0.49, 0.7032, 0.4854, 0.6582, 0.4717, 0.6167, 0.4496, 0.5803, 0.4197, 0.5504, 0.3833, 0.5283, 0.3418, 0.5146, 0.2968, 0.51, 0.25, 0.5146, 0.2032, 0.5283, 0.1582, 0.5504, 0.1167, 0.5803, 0.08029, 0.6167, 0.05045, 0.6582, 0.02827, 0.7032, 0.01461, 0.75, 0.01, 0.7968, 0.01461, 0.8418, 0.02827, 0.8833, 0.05045, 0.9197, 0.08029, 0.9496, 0.1167, 0.9717, 0.1582, 0.9854, 0.2032, 0.99, 0.25, 0.9854, 0.2968, 0.9717, 0.3418, 0.9496, 0.3833, 0.9197, 0.4197, 0.8833, 0.4496, 0.8418, 0.4717, 0.9197, 0.08029, 0.9496, 0.1167, 0.9496, 0.1167, 0.9197, 0.08029, 0.5283, 0.3418, 0.5146, 0.2968, 0.5146, 0.2968, 0.5283, 0.3418, 0.8833, 0.05045, 0.9197, 0.08029, 0.9197, 0.08029, 0.8833, 0.05045, 0.5504, 0.3833, 0.5283, 0.3418, 0.5283, 0.3418, 0.5504, 0.3833, 0.8418, 0.02827, 0.8833, 0.05045, 0.8833, 0.05045, 0.8418, 0.02827, 0.7968, 0.4854, 0.75, 0.49, 0.75, 0.49, 0.7968, 0.4854, 0.5803, 0.4197, 0.5504, 0.3833, 0.5504, 0.3833, 0.5803, 0.4197, 0.7968, 0.01461, 0.8418, 0.02827, 0.8418, 0.02827, 0.7968, 0.01461, 0.8418, 0.4717, 0.7968, 0.4854, 0.7968, 0.4854, 0.8418, 0.4717, 0.6167, 0.4496, 0.5803, 0.4197, 0.5803, 0.4197, 0.6167, 0.4496, 0.75, 0.01, 0.7968, 0.01461, 0.7968, 0.01461, 0.75, 0.01, 0.8833, 0.4496, 0.8418, 0.4717, 0.8418, 0.4717, 0.8833, 0.4496, 0.6582, 0.4717, 0.6167, 0.4496, 0.6167, 0.4496, 0.6582, 0.4717, 0.7032, 0.01461, 0.75, 0.01, 0.75, 0.01, 0.7032, 0.01461, 0.9197, 0.4197, 0.8833, 0.4496, 0.8833, 0.4496, 0.9197, 0.4197, 0.7032, 0.4854, 0.6582, 0.4717, 0.6582, 0.4717, 0.7032, 0.4854, 0.6582, 0.02827, 0.7032, 0.01461, 0.7032, 0.01461, 0.6582, 0.02827, 0.9496, 0.3833, 0.9197, 0.4197, 0.9197, 0.4197, 0.9496, 0.3833, 0.75, 0.49, 0.7032, 0.4854, 0.7032, 0.4854, 0.75, 0.49, 0.6167, 0.05045, 0.6582, 0.02827, 0.6582, 0.02827, 0.6167, 0.05045, 0.9717, 0.3418, 0.9496, 0.3833, 0.9496, 0.3833, 0.9717, 0.3418, 0.5803, 0.08029, 0.6167, 0.05045, 0.6167, 0.05045, 0.5803, 0.08029, 0.9854, 0.2968, 0.9717, 0.3418, 0.9717, 0.3418, 0.9854, 0.2968, 0.5504, 0.1167, 0.5803, 0.08029, 0.5803, 0.08029, 0.5504, 0.1167, 0.99, 0.25, 0.9854, 0.2968, 0.9854, 0.2968, 0.99, 0.25, 0.5283, 0.1582, 0.5504, 0.1167, 0.5504, 0.1167, 0.5283, 0.1582, 0.9854, 0.2032, 0.99, 0.25, 0.99, 0.25, 0.9854, 0.2032, 0.5146, 0.2032, 0.5283, 0.1582, 0.5283, 0.1582, 0.5146, 0.2032, 0.9717, 0.1582, 0.9854, 0.2032, 0.9854, 0.2032, 0.9717, 0.1582, 0.51, 0.25, 0.5146, 0.2032, 0.5146, 0.2032, 0.51, 0.25, 0.9496, 0.1167, 0.9717, 0.1582, 0.9717, 0.1582, 0.9496, 0.1167, 0.7968, 0.4854, 0.8418, 0.4717, 0.8833, 0.4496, 0.9197, 0.4197, 0.9496, 0.3833, 0.9717, 0.3418, 0.9854, 0.2968, 0.99, 0.25, 0.9854, 0.2032, 0.9717, 0.1582, 0.9496, 0.1167, 0.9197, 0.08029, 0.8833, 0.05045, 0.8418, 0.02827, 0.7968, 0.01461, 0.75, 0.01, 0.7032, 0.01461, 0.6582, 0.02827, 0.6167, 0.05045, 0.5803, 0.08029, 0.5504, 0.1167, 0.5283, 0.1582, 0.5146, 0.2032, 0.51, 0.25, 0.5146, 0.2968, 0.5283, 0.3418, 0.5504, 0.3833, 0.5803, 0.4197, 0.6167, 0.4496, 0.6582, 0.4717, 0.7032, 0.4854, 0.75, 0.49, 0.6167, 0.4496, 0.6582, 0.4717, 0.6582, 0.4717, 0.6167, 0.4496, 0.75, 0.01, 0.7032, 0.01461, 0.7032, 0.01461, 0.75, 0.01, 0.8833, 0.4496, 0.9197, 0.4197, 0.9197, 0.4197, 0.8833, 0.4496, 0.6582, 0.4717, 0.7032, 0.4854, 0.7032, 0.4854, 0.6582, 0.4717, 0.7032, 0.01461, 0.6582, 0.02827, 0.6582, 0.02827, 0.7032, 0.01461, 0.9197, 0.4197, 0.9496, 0.3833, 0.9496, 0.3833, 0.9197, 0.4197, 0.7032, 0.4854, 0.75, 0.49, 0.75, 0.49, 0.7032, 0.4854, 0.6582, 0.02827, 0.6167, 0.05045, 0.6167, 0.05045, 0.6582, 0.02827, 0.9496, 0.3833, 0.9717, 0.3418, 0.9717, 0.3418, 0.9496, 0.3833, 0.6167, 0.05045, 0.5803, 0.08029, 0.5803, 0.08029, 0.6167, 0.05045, 0.9717, 0.3418, 0.9854, 0.2968, 0.9854, 0.2968, 0.9717, 0.3418, 0.5803, 0.08029, 0.5504, 0.1167, 0.5504, 0.1167, 0.5803, 0.08029, 0.9854, 0.2968, 0.99, 0.25, 0.99, 0.25, 0.9854, 0.2968, 0.5504, 0.1167, 0.5283, 0.1582, 0.5283, 0.1582, 0.5504, 0.1167, 0.99, 0.25, 0.9854, 0.2032, 0.9854, 0.2032, 0.99, 0.25, 0.5283, 0.1582, 0.5146, 0.2032, 0.5146, 0.2032, 0.5283, 0.1582, 0.9854, 0.2032, 0.9717, 0.1582, 0.9717, 0.1582, 0.9854, 0.2032, 0.5146, 0.2032, 0.51, 0.25, 0.51, 0.25, 0.5146, 0.2032, 0.9717, 0.1582, 0.9496, 0.1167, 0.9496, 0.1167, 0.9717, 0.1582, 0.51, 0.25, 0.5146, 0.2968, 0.5146, 0.2968, 0.51, 0.25, 0.9496, 0.1167, 0.9197, 0.08029, 0.9197, 0.08029, 0.9496, 0.1167, 0.5146, 0.2968, 0.5283, 0.3418, 0.5283, 0.3418, 0.5146, 0.2968, 0.9197, 0.08029, 0.8833, 0.05045, 0.8833, 0.05045, 0.9197, 0.08029, 0.5283, 0.3418, 0.5504, 0.3833, 0.5504, 0.3833, 0.5283, 0.3418, 0.8833, 0.05045, 0.8418, 0.02827, 0.8418, 0.02827, 0.8833, 0.05045, 0.75, 0.49, 0.7968, 0.4854, 0.7968, 0.4854, 0.75, 0.49, 0.5504, 0.3833, 0.5803, 0.4197, 0.5803, 0.4197, 0.5504, 0.3833, 0.8418, 0.02827, 0.7968, 0.01461, 0.7968, 0.01461, 0.8418, 0.02827, 0.7968, 0.4854, 0.8418, 0.4717, 0.8418, 0.4717, 0.7968, 0.4854, 0.5803, 0.4197, 0.6167, 0.4496, 0.6167, 0.4496, 0.5803, 0.4197, 0.7968, 0.01461, 0.75, 0.01, 0.75, 0.01, 0.7968, 0.01461, 0.8418, 0.4717, 0.8833, 0.4496, 0.8833, 0.4496, 0.8418, 0.4717, 0.5146, 0.2968, 0.51, 0.25, 0.51, 0.25, 0.5146, 0.2968, 0.8833, 0.4496, 0.8418, 0.4717, 0.8418, 0.4717, 0.8833, 0.4496, 0.6582, 0.4717, 0.6167, 0.4496, 0.6167, 0.4496, 0.6582, 0.4717, 0.7032, 0.01461, 0.75, 0.01, 0.75, 0.01, 0.7032, 0.01461, 0.9197, 0.4197, 0.8833, 0.4496, 0.8833, 0.4496, 0.9197, 0.4197, 0.7032, 0.4854, 0.6582, 0.4717, 0.6582, 0.4717, 0.7032, 0.4854, 0.6582, 0.02827, 0.7032, 0.01461, 0.7032, 0.01461, 0.6582, 0.02827, 0.9496, 0.3833, 0.9197, 0.4197, 0.9197, 0.4197, 0.9496, 0.3833, 0.75, 0.49, 0.7032, 0.4854, 0.7032, 0.4854, 0.75, 0.49, 0.6167, 0.05045, 0.6582, 0.02827, 0.6582, 0.02827, 0.6167, 0.05045, 0.9717, 0.3418, 0.9496, 0.3833, 0.9496, 0.3833, 0.9717, 0.3418, 0.5803, 0.08029, 0.6167, 0.05045, 0.6167, 0.05045, 0.5803, 0.08029, 0.9854, 0.2968, 0.9717, 0.3418, 0.9717, 0.3418, 0.9854, 0.2968, 0.5504, 0.1167, 0.5803, 0.08029, 0.5803, 0.08029, 0.5504, 0.1167, 0.99, 0.25, 0.9854, 0.2968, 0.9854, 0.2968, 0.99, 0.25, 0.5283, 0.1582, 0.5504, 0.1167, 0.5504, 0.1167, 0.5283, 0.1582, 0.9854, 0.2032, 0.99, 0.25, 0.99, 0.25, 0.9854, 0.2032, 0.5146, 0.2032, 0.5283, 0.1582, 0.5283, 0.1582, 0.5146, 0.2032, 0.9717, 0.1582, 0.9854, 0.2032, 0.9854, 0.2032, 0.9717, 0.1582, 0.51, 0.25, 0.5146, 0.2032, 0.5146, 0.2032, 0.51, 0.25, 0.9496, 0.1167, 0.9717, 0.1582, 0.9717, 0.1582, 0.9496, 0.1167, 0.5146, 0.2968, 0.51, 0.25, 0.51, 0.25, 0.5146, 0.2968, 0.9197, 0.08029, 0.9496, 0.1167, 0.9496, 0.1167, 0.9197, 0.08029, 0.5283, 0.3418, 0.5146, 0.2968, 0.5146, 0.2968, 0.5283, 0.3418, 0.8833, 0.05045, 0.9197, 0.08029, 0.9197, 0.08029, 0.8833, 0.05045, 0.5504, 0.3833, 0.5283, 0.3418, 0.5283, 0.3418, 0.5504, 0.3833, 0.8418, 0.02827, 0.8833, 0.05045, 0.8833, 0.05045, 0.8418, 0.02827, 0.7968, 0.4854, 0.75, 0.49, 0.75, 0.49, 0.7968, 0.4854, 0.5803, 0.4197, 0.5504, 0.3833, 0.5504, 0.3833, 0.5803, 0.4197, 0.7968, 0.01461, 0.8418, 0.02827, 0.8418, 0.02827, 0.7968, 0.01461, 0.8418, 0.4717, 0.7968, 0.4854, 0.7968, 0.4854, 0.8418, 0.4717, 0.6167, 0.4496, 0.5803, 0.4197, 0.5803, 0.4197, 0.6167, 0.4496, 0.75, 0.01, 0.7968, 0.01461, 0.7968, 0.01461, 0.75, 0.01, 0.9197, 0.08029, 0.9496, 0.1167, 0.9496, 0.1167, 0.9197, 0.08029, 0.5283, 0.3418, 0.5146, 0.2968, 0.5146, 0.2968, 0.5283, 0.3418, 0.8833, 0.05045, 0.9197, 0.08029, 0.9197, 0.08029, 0.8833, 0.05045, 0.5504, 0.3833, 0.5283, 0.3418, 0.5283, 0.3418, 0.5504, 0.3833, 0.8418, 0.02827, 0.8833, 0.05045, 0.8833, 0.05045, 0.8418, 0.02827, 0.7968, 0.4854, 0.75, 0.49, 0.75, 0.49, 0.7968, 0.4854, 0.5803, 0.4197, 0.5504, 0.3833, 0.5504, 0.3833, 0.5803, 0.4197, 0.7968, 0.01461, 0.8418, 0.02827, 0.8418, 0.02827, 0.7968, 0.01461, 0.8418, 0.4717, 0.7968, 0.4854, 0.7968, 0.4854, 0.8418, 0.4717, 0.6167, 0.4496, 0.5803, 0.4197, 0.5803, 0.4197, 0.6167, 0.4496, 0.75, 0.01, 0.7968, 0.01461, 0.7968, 0.01461, 0.75, 0.01, 0.8833, 0.4496, 0.8418, 0.4717, 0.8418, 0.4717, 0.8833, 0.4496, 0.6582, 0.4717, 0.6167, 0.4496, 0.6167, 0.4496, 0.6582, 0.4717, 0.7032, 0.01461, 0.75, 0.01, 0.75, 0.01, 0.7032, 0.01461, 0.9197, 0.4197, 0.8833, 0.4496, 0.8833, 0.4496, 0.9197, 0.4197, 0.7032, 0.4854, 0.6582, 0.4717, 0.6582, 0.4717, 0.7032, 0.4854, 0.6582, 0.02827, 0.7032, 0.01461, 0.7032, 0.01461, 0.6582, 0.02827, 0.9496, 0.3833, 0.9197, 0.4197, 0.9197, 0.4197, 0.9496, 0.3833, 0.75, 0.49, 0.7032, 0.4854, 0.7032, 0.4854, 0.75, 0.49, 0.6167, 0.05045, 0.6582, 0.02827, 0.6582, 0.02827, 0.6167, 0.05045, 0.9717, 0.3418, 0.9496, 0.3833, 0.9496, 0.3833, 0.9717, 0.3418, 0.5803, 0.08029, 0.6167, 0.05045, 0.6167, 0.05045, 0.5803, 0.08029, 0.9854, 0.2968, 0.9717, 0.3418, 0.9717, 0.3418, 0.9854, 0.2968, 0.5504, 0.1167, 0.5803, 0.08029, 0.5803, 0.08029, 0.5504, 0.1167, 0.99, 0.25, 0.9854, 0.2968, 0.9854, 0.2968, 0.99, 0.25, 0.5283, 0.1582, 0.5504, 0.1167, 0.5504, 0.1167, 0.5283, 0.1582, 0.9854, 0.2032, 0.99, 0.25, 0.99, 0.25, 0.9854, 0.2032, 0.5146, 0.2032, 0.5283, 0.1582, 0.5283, 0.1582, 0.5146, 0.2032, 0.9717, 0.1582, 0.9854, 0.2032, 0.9854, 0.2032, 0.9717, 0.1582, 0.51, 0.25, 0.5146, 0.2032, 0.5146, 0.2032, 0.51, 0.25, 0.9496, 0.1167, 0.9717, 0.1582, 0.9717, 0.1582, 0.9496, 0.1167, 0.7968, 0.4854, 0.8418, 0.4717, 0.8833, 0.4496, 0.9197, 0.4197, 0.9496, 0.3833, 0.9717, 0.3418, 0.9854, 0.2968, 0.99, 0.25, 0.9854, 0.2032, 0.9717, 0.1582, 0.9496, 0.1167, 0.9197, 0.08029, 0.8833, 0.05045, 0.8418, 0.02827, 0.7968, 0.01461, 0.75, 0.01, 0.7032, 0.01461, 0.6582, 0.02827, 0.6167, 0.05045, 0.5803, 0.08029, 0.5504, 0.1167, 0.5283, 0.1582, 0.5146, 0.2032, 0.51, 0.25, 0.5146, 0.2968, 0.5283, 0.3418, 0.5504, 0.3833, 0.5803, 0.4197, 0.6167, 0.4496, 0.6582, 0.4717, 0.7032, 0.4854, 0.75, 0.49, 0.6167, 0.4496, 0.6582, 0.4717, 0.6582, 0.4717, 0.6167, 0.4496, 0.75, 0.01, 0.7032, 0.01461, 0.7032, 0.01461, 0.75, 0.01, 0.8833, 0.4496, 0.9197, 0.4197, 0.9197, 0.4197, 0.8833, 0.4496, 0.6582, 0.4717, 0.7032, 0.4854, 0.7032, 0.4854, 0.6582, 0.4717, 0.7032, 0.01461, 0.6582, 0.02827, 0.6582, 0.02827, 0.7032, 0.01461, 0.9197, 0.4197, 0.9496, 0.3833, 0.9496, 0.3833, 0.9197, 0.4197, 0.7032, 0.4854, 0.75, 0.49, 0.75, 0.49, 0.7032, 0.4854, 0.6582, 0.02827, 0.6167, 0.05045, 0.6167, 0.05045, 0.6582, 0.02827, 0.9496, 0.3833, 0.9717, 0.3418, 0.9717, 0.3418, 0.9496, 0.3833, 0.6167, 0.05045, 0.5803, 0.08029, 0.5803, 0.08029, 0.6167, 0.05045, 0.9717, 0.3418, 0.9854, 0.2968, 0.9854, 0.2968, 0.9717, 0.3418, 0.5803, 0.08029, 0.5504, 0.1167, 0.5504, 0.1167, 0.5803, 0.08029, 0.9854, 0.2968, 0.99, 0.25, 0.99, 0.25, 0.9854, 0.2968, 0.5504, 0.1167, 0.5283, 0.1582, 0.5283, 0.1582, 0.5504, 0.1167, 0.99, 0.25, 0.9854, 0.2032, 0.9854, 0.2032, 0.99, 0.25, 0.5283, 0.1582, 0.5146, 0.2032, 0.5146, 0.2032, 0.5283, 0.1582, 0.9854, 0.2032, 0.9717, 0.1582, 0.9717, 0.1582, 0.9854, 0.2032, 0.5146, 0.2032, 0.51, 0.25, 0.51, 0.25, 0.5146, 0.2032, 0.9717, 0.1582, 0.9496, 0.1167, 0.9496, 0.1167, 0.9717, 0.1582, 0.51, 0.25, 0.5146, 0.2968, 0.5146, 0.2968, 0.51, 0.25, 0.9496, 0.1167, 0.9197, 0.08029, 0.9197, 0.08029, 0.9496, 0.1167, 0.5146, 0.2968, 0.5283, 0.3418, 0.5283, 0.3418, 0.5146, 0.2968, 0.9197, 0.08029, 0.8833, 0.05045, 0.8833, 0.05045, 0.9197, 0.08029, 0.5283, 0.3418, 0.5504, 0.3833, 0.5504, 0.3833, 0.5283, 0.3418, 0.8833, 0.05045, 0.8418, 0.02827, 0.8418, 0.02827, 0.8833, 0.05045, 0.75, 0.49, 0.7968, 0.4854, 0.7968, 0.4854, 0.75, 0.49, 0.5504, 0.3833, 0.5803, 0.4197, 0.5803, 0.4197, 0.5504, 0.3833, 0.8418, 0.02827, 0.7968, 0.01461, 0.7968, 0.01461, 0.8418, 0.02827, 0.7968, 0.4854, 0.8418, 0.4717, 0.8418, 0.4717, 0.7968, 0.4854, 0.5803, 0.4197, 0.6167, 0.4496, 0.6167, 0.4496, 0.5803, 0.4197, 0.7968, 0.01461, 0.75, 0.01, 0.75, 0.01, 0.7968, 0.01461, 0.8418, 0.4717, 0.8833, 0.4496, 0.8833, 0.4496, 0.8418, 0.4717, 0.5146, 0.2968, 0.51, 0.25, 0.51, 0.25, 0.5146, 0.2968, 0.8833, 0.4496, 0.8418, 0.4717, 0.8418, 0.4717, 0.8833, 0.4496, 0.6582, 0.4717, 0.6167, 0.4496, 0.6167, 0.4496, 0.6582, 0.4717, 0.7032, 0.01461, 0.75, 0.01, 0.75, 0.01, 0.7032, 0.01461, 0.9197, 0.4197, 0.8833, 0.4496, 0.8833, 0.4496, 0.9197, 0.4197, 0.7032, 0.4854, 0.6582, 0.4717, 0.6582, 0.4717, 0.7032, 0.4854, 0.6582, 0.02827, 0.7032, 0.01461, 0.7032, 0.01461, 0.6582, 0.02827, 0.9496, 0.3833, 0.9197, 0.4197, 0.9197, 0.4197, 0.9496, 0.3833, 0.75, 0.49, 0.7032, 0.4854, 0.7032, 0.4854, 0.75, 0.49, 0.6167, 0.05045, 0.6582, 0.02827, 0.6582, 0.02827, 0.6167, 0.05045, 0.9717, 0.3418, 0.9496, 0.3833, 0.9496, 0.3833, 0.9717, 0.3418, 0.5803, 0.08029, 0.6167, 0.05045, 0.6167, 0.05045, 0.5803, 0.08029, 0.9854, 0.2968, 0.9717, 0.3418, 0.9717, 0.3418, 0.9854, 0.2968, 0.5504, 0.1167, 0.5803, 0.08029, 0.5803, 0.08029, 0.5504, 0.1167, 0.99, 0.25, 0.9854, 0.2968, 0.9854, 0.2968, 0.99, 0.25, 0.5283, 0.1582, 0.5504, 0.1167, 0.5504, 0.1167, 0.5283, 0.1582, 0.9854, 0.2032, 0.99, 0.25, 0.99, 0.25, 0.9854, 0.2032, 0.5146, 0.2032, 0.5283, 0.1582, 0.5283, 0.1582, 0.5146, 0.2032, 0.9717, 0.1582, 0.9854, 0.2032, 0.9854, 0.2032, 0.9717, 0.1582, 0.51, 0.25, 0.5146, 0.2032, 0.5146, 0.2032, 0.51, 0.25, 0.9496, 0.1167, 0.9717, 0.1582, 0.9717, 0.1582, 0.9496, 0.1167, 0.5146, 0.2968, 0.51, 0.25, 0.51, 0.25, 0.5146, 0.2968, 0.9197, 0.08029, 0.9496, 0.1167, 0.9496, 0.1167, 0.9197, 0.08029, 0.5283, 0.3418, 0.5146, 0.2968, 0.5146, 0.2968, 0.5283, 0.3418, 0.8833, 0.05045, 0.9197, 0.08029, 0.9197, 0.08029, 0.8833, 0.05045, 0.5504, 0.3833, 0.5283, 0.3418, 0.5283, 0.3418, 0.5504, 0.3833, 0.8418, 0.02827, 0.8833, 0.05045, 0.8833, 0.05045, 0.8418, 0.02827, 0.7968, 0.4854, 0.75, 0.49, 0.75, 0.49, 0.7968, 0.4854, 0.5803, 0.4197, 0.5504, 0.3833, 0.5504, 0.3833, 0.5803, 0.4197, 0.7968, 0.01461, 0.8418, 0.02827, 0.8418, 0.02827, 0.7968, 0.01461, 0.8418, 0.4717, 0.7968, 0.4854, 0.7968, 0.4854, 0.8418, 0.4717, 0.6167, 0.4496, 0.5803, 0.4197, 0.5803, 0.4197, 0.6167, 0.4496, 0.75, 0.01, 0.7968, 0.01461, 0.7968, 0.01461, 0.75, 0.01, 0.9197, 0.08029, 0.9496, 0.1167, 0.9496, 0.1167, 0.9197, 0.08029, 0.5283, 0.3418, 0.5146, 0.2968, 0.5146, 0.2968, 0.5283, 0.3418, 0.8833, 0.05045, 0.9197, 0.08029, 0.9197, 0.08029, 0.8833, 0.05045, 0.5504, 0.3833, 0.5283, 0.3418, 0.5283, 0.3418, 0.5504, 0.3833, 0.8418, 0.02827, 0.8833, 0.05045, 0.8833, 0.05045, 0.8418, 0.02827, 0.7968, 0.4854, 0.75, 0.49, 0.75, 0.49, 0.7968, 0.4854, 0.5803, 0.4197, 0.5504, 0.3833, 0.5504, 0.3833, 0.5803, 0.4197, 0.7968, 0.01461, 0.8418, 0.02827, 0.8418, 0.02827, 0.7968, 0.01461, 0.8418, 0.4717, 0.7968, 0.4854, 0.7968, 0.4854, 0.8418, 0.4717, 0.6167, 0.4496, 0.5803, 0.4197, 0.5803, 0.4197, 0.6167, 0.4496, 0.75, 0.01, 0.7968, 0.01461, 0.7968, 0.01461, 0.75, 0.01, 0.8833, 0.4496, 0.8418, 0.4717, 0.8418, 0.4717, 0.8833, 0.4496, 0.6582, 0.4717, 0.6167, 0.4496, 0.6167, 0.4496, 0.6582, 0.4717, 0.7032, 0.01461, 0.75, 0.01, 0.75, 0.01, 0.7032, 0.01461, 0.9197, 0.4197, 0.8833, 0.4496, 0.8833, 0.4496, 0.9197, 0.4197, 0.7032, 0.4854, 0.6582, 0.4717, 0.6582, 0.4717, 0.7032, 0.4854, 0.6582, 0.02827, 0.7032, 0.01461, 0.7032, 0.01461, 0.6582, 0.02827, 0.9496, 0.3833, 0.9197, 0.4197, 0.9197, 0.4197, 0.9496, 0.3833, 0.75, 0.49, 0.7032, 0.4854, 0.7032, 0.4854, 0.75, 0.49, 0.6167, 0.05045, 0.6582, 0.02827, 0.6582, 0.02827, 0.6167, 0.05045, 0.9717, 0.3418, 0.9496, 0.3833, 0.9496, 0.3833, 0.9717, 0.3418, 0.5803, 0.08029, 0.6167, 0.05045, 0.6167, 0.05045, 0.5803, 0.08029, 0.9854, 0.2968, 0.9717, 0.3418, 0.9717, 0.3418, 0.9854, 0.2968, 0.5504, 0.1167, 0.5803, 0.08029, 0.5803, 0.08029, 0.5504, 0.1167, 0.99, 0.25, 0.9854, 0.2968, 0.9854, 0.2968, 0.99, 0.25, 0.5283, 0.1582, 0.5504, 0.1167, 0.5504, 0.1167, 0.5283, 0.1582, 0.9854, 0.2032, 0.99, 0.25, 0.99, 0.25, 0.9854, 0.2032, 0.5146, 0.2032, 0.5283, 0.1582, 0.5283, 0.1582, 0.5146, 0.2032, 0.9717, 0.1582, 0.9854, 0.2032, 0.9854, 0.2032, 0.9717, 0.1582, 0.51, 0.25, 0.5146, 0.2032, 0.5146, 0.2032, 0.51, 0.25, 0.9496, 0.1167, 0.9717, 0.1582, 0.9717, 0.1582, 0.9496, 0.1167, 0.7968, 0.4854, 0.8418, 0.4717, 0.8833, 0.4496, 0.9197, 0.4197, 0.9496, 0.3833, 0.9717, 0.3418, 0.9854, 0.2968, 0.99, 0.25, 0.9854, 0.2032, 0.9717, 0.1582, 0.9496, 0.1167, 0.9197, 0.08029, 0.8833, 0.05045, 0.8418, 0.02827, 0.7968, 0.01461, 0.75, 0.01, 0.7032, 0.01461, 0.6582, 0.02827, 0.6167, 0.05045, 0.5803, 0.08029, 0.5504, 0.1167, 0.5283, 0.1582, 0.5146, 0.2032, 0.51, 0.25, 0.5146, 0.2968, 0.5283, 0.3418, 0.5504, 0.3833, 0.5803, 0.4197, 0.6167, 0.4496, 0.6582, 0.4717, 0.7032, 0.4854, 0.75, 0.49, 0.6167, 0.4496, 0.6582, 0.4717, 0.6582, 0.4717, 0.6167, 0.4496, 0.75, 0.01, 0.7032, 0.01461, 0.7032, 0.01461, 0.75, 0.01, 0.8833, 0.4496, 0.9197, 0.4197, 0.9197, 0.4197, 0.8833, 0.4496, 0.6582, 0.4717, 0.7032, 0.4854, 0.7032, 0.4854, 0.6582, 0.4717, 0.7032, 0.01461, 0.6582, 0.02827, 0.6582, 0.02827, 0.7032, 0.01461, 0.9197, 0.4197, 0.9496, 0.3833, 0.9496, 0.3833, 0.9197, 0.4197, 0.7032, 0.4854, 0.75, 0.49, 0.75, 0.49, 0.7032, 0.4854, 0.6582, 0.02827, 0.6167, 0.05045, 0.6167, 0.05045, 0.6582, 0.02827, 0.9496, 0.3833, 0.9717, 0.3418, 0.9717, 0.3418, 0.9496, 0.3833, 0.6167, 0.05045, 0.5803, 0.08029, 0.5803, 0.08029, 0.6167, 0.05045, 0.9717, 0.3418, 0.9854, 0.2968, 0.9854, 0.2968, 0.9717, 0.3418, 0.5803, 0.08029, 0.5504, 0.1167, 0.5504, 0.1167, 0.5803, 0.08029, 0.9854, 0.2968, 0.99, 0.25, 0.99, 0.25, 0.9854, 0.2968, 0.5504, 0.1167, 0.5283, 0.1582, 0.5283, 0.1582, 0.5504, 0.1167, 0.99, 0.25, 0.9854, 0.2032, 0.9854, 0.2032, 0.99, 0.25, 0.5283, 0.1582, 0.5146, 0.2032, 0.5146, 0.2032, 0.5283, 0.1582, 0.9854, 0.2032, 0.9717, 0.1582, 0.9717, 0.1582, 0.9854, 0.2032, 0.5146, 0.2032, 0.51, 0.25, 0.51, 0.25, 0.5146, 0.2032, 0.9717, 0.1582, 0.9496, 0.1167, 0.9496, 0.1167, 0.9717, 0.1582, 0.51, 0.25, 0.5146, 0.2968, 0.5146, 0.2968, 0.51, 0.25, 0.9496, 0.1167, 0.9197, 0.08029, 0.9197, 0.08029, 0.9496, 0.1167, 0.5146, 0.2968, 0.5283, 0.3418, 0.5283, 0.3418, 0.5146, 0.2968, 0.9197, 0.08029, 0.8833, 0.05045, 0.8833, 0.05045, 0.9197, 0.08029, 0.5283, 0.3418, 0.5504, 0.3833, 0.5504, 0.3833, 0.5283, 0.3418, 0.8833, 0.05045, 0.8418, 0.02827, 0.8418, 0.02827, 0.8833, 0.05045, 0.75, 0.49, 0.7968, 0.4854, 0.7968, 0.4854, 0.75, 0.49, 0.5504, 0.3833, 0.5803, 0.4197, 0.5803, 0.4197, 0.5504, 0.3833, 0.8418, 0.02827, 0.7968, 0.01461, 0.7968, 0.01461, 0.8418, 0.02827, 0.7968, 0.4854, 0.8418, 0.4717, 0.8418, 0.4717, 0.7968, 0.4854, 0.5803, 0.4197, 0.6167, 0.4496, 0.6167, 0.4496, 0.5803, 0.4197, 0.7968, 0.01461, 0.75, 0.01, 0.75, 0.01, 0.7968, 0.01461])
me_cube_001.materials.append(mat_cabniet)
me_cube_001.materials.append(mat_material_004)
me_cube_001.materials.append(mat_button)
me_cube_001.materials.append(mat_white_again)
me_cube_001.materials.append(mat_black_screen)
me_cube_001.materials.append(mat_material)
me_cube_001.materials.append(mat_grey)
me_cube_001.update()

# ---- objects
ob_monitor = bpy.data.objects.new('monitor', me_cube_001)

# ---- transforms, parenting, visibility, modifiers, constraints
ob_monitor.location = (-33.91, -11.54, -0.7782)
ob_monitor.scale = (3.014, 5.172, -1.187)

# ---- collection membership
scene.collection.objects.link(ob_monitor)

# ---- scene / render settings (as saved in the file)
scene.frame_start = 1; scene.frame_end = 250; scene.frame_set(1)
scene.render.engine = 'BLENDER_EEVEE_NEXT'
bpy.context.view_layer.update()

# ---- added for rendering (the .blend has no active camera and no usable light): camera, sun
cam_auto = bpy.data.cameras.new('AutoCamera')
cam_auto.lens = 50.0
cam_auto.sensor_width = 36.0
cam_auto.clip_end = 1000.0
ob_auto_camera = bpy.data.objects.new('AutoCamera', cam_auto)
scene.collection.objects.link(ob_auto_camera)
ob_auto_camera.location = (-15.4218, -33.7286, 11.917)
ob_auto_camera.rotation_euler = (1.09748, -7.21219e-08, 0.694738)
scene.camera = ob_auto_camera
light_auto_sun = bpy.data.lights.new('AutoSun', 'SUN')
light_auto_sun.energy = 3.0
light_auto_sun.angle = 0.0523599
ob_auto_sun = bpy.data.objects.new('AutoSun', light_auto_sun)
scene.collection.objects.link(ob_auto_sun)
ob_auto_sun.rotation_euler = (0.872665, 0.174533, 0.523599)
bpy.context.view_layer.update()
